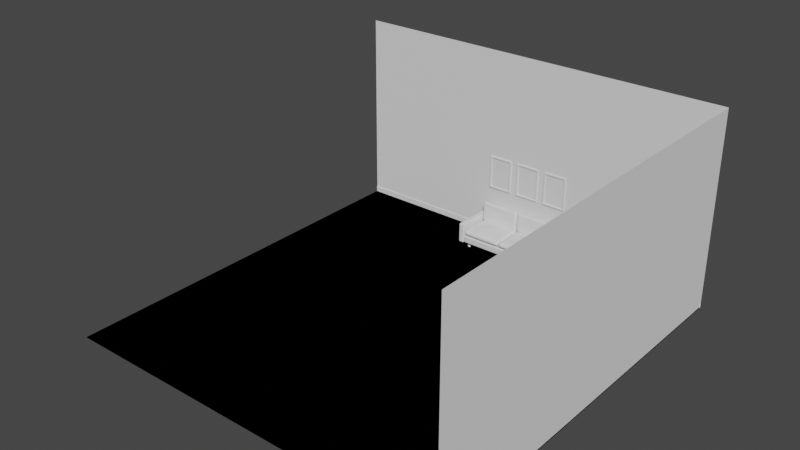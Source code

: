 # Source: Salon.blend  (saved by Blender 3.4.6; exported with 4.5.12 LTS)
import bpy
from mathutils import Matrix  # noqa: F401  (used for matrix-valued properties, if any)

bpy.ops.wm.read_factory_settings(use_empty=True)
scene = bpy.context.scene
scene.name = 'Scene'

# ---- collections
col_collection = bpy.data.collections.new('Collection'); scene.collection.children.link(col_collection)

# ---- world
world_world = bpy.data.worlds.new('World'); scene.world = world_world
world_world.use_nodes = True; world_world.node_tree.nodes.clear()
_N = world_world.node_tree.nodes; _L = world_world.node_tree.links
n0 = _N.new('ShaderNodeOutputWorld'); n0.name = 'World Output'; n0.location = (300, 300)
n1 = _N.new('ShaderNodeBackground'); n1.name = 'Background'; n1.location = (10, 300)
n1.inputs[0].default_value = (0.05088, 0.05088, 0.05088, 1.0)
_L.new(n1.outputs[0], n0.inputs[0])
n0.is_active_output = True
world_world.color = (0.05088, 0.05088, 0.05088)
world_world.use_sun_shadow = False
world_world.sun_shadow_jitter_overblur = 0.0

# ---- meshes
me_plane = bpy.data.meshes.new('Plane')
me_plane.from_pydata([(0.85, -0.4501, 0.0), (0.85, 0.4501, 0.0), (0.0, -0.4501, 0.0), (0.0, 0.4501, 0.0), (0.0, -0.4501, 0.15), (0.85, -0.4501, 0.15), (0.85, 0.4501, 0.15), (0.0, 0.4501, 0.15), (0.8516, -0.45, -0.002416), (0.8516, 0.45, -0.002416), (0.9716, -0.45, -0.002416), (0.9716, 0.45, -0.002416), (0.8516, -0.45, -0.002416), (0.8516, 0.45, -0.002416), (0.9716, -0.45, -0.002416), (0.9716, 0.45, -0.002416), (0.8516, -0.45, 0.3976), (0.8516, 0.45, 0.3976), (0.9716, -0.45, 0.3976), (0.9716, 0.45, 0.3976), (-0.02918, 0.4507, 0.1498), (0.8521, 0.4507, 0.1498), (-0.02918, 0.3307, 0.1498), (0.8521, 0.3307, 0.1498), (-0.02918, 0.4507, 0.1498), (0.8521, 0.4507, 0.1498), (-0.02918, 0.3307, 0.1498), (0.8521, 0.3307, 0.1498), (-0.02918, 0.4507, 0.5498), (0.8521, 0.4507, 0.5498), (-0.02918, 0.3964, 0.5498), (0.8521, 0.3964, 0.5498), (0.02613, -0.4232, 0.1601), (0.8057, -0.4232, 0.1601), (0.8057, 0.3035, 0.1601), (0.02613, 0.3035, 0.1601), (0.02613, -0.4232, 0.2801), (0.8057, -0.4232, 0.2801), (0.8057, 0.3035, 0.2801), (0.02613, 0.3035, 0.2801), (0.009822, 0.1869, 0.6841), (0.8318, 0.1869, 0.6841), (0.8318, 0.1869, 0.2751), (0.009822, 0.1869, 0.2751), (0.009822, 0.3069, 0.6841), (0.8318, 0.3069, 0.6841), (0.8318, 0.3069, 0.2751), (0.009822, 0.3069, 0.2751), (0.7558, -0.3427, 0.01977), (0.737, -0.347, 0.01977), (0.7254, -0.3582, 0.01977), (0.7254, -0.372, 0.01977), (0.737, -0.3832, 0.01977), (0.7558, -0.3875, 0.01977), (0.7747, -0.3832, 0.01977), (0.7863, -0.372, 0.01977), (0.7863, -0.3582, 0.01977), (0.7747, -0.347, 0.01977), (0.7558, -0.3427, 0.01977), (0.737, -0.347, 0.01977), (0.7254, -0.3582, 0.01977), (0.7254, -0.372, 0.01977), (0.737, -0.3832, 0.01977), (0.7558, -0.3875, 0.01977), (0.7747, -0.3832, 0.01977), (0.7863, -0.372, 0.01977), (0.7863, -0.3582, 0.01977), (0.7747, -0.347, 0.01977), (0.7558, -0.3427, 0.01977), (0.737, -0.347, 0.01977), (0.7254, -0.3582, 0.01977), (0.7254, -0.372, 0.01977), (0.737, -0.3832, 0.01977), (0.7558, -0.3875, 0.01977), (0.7747, -0.3832, 0.01977), (0.7863, -0.372, 0.01977), (0.7863, -0.3582, 0.01977), (0.7747, -0.347, 0.01977), (0.7558, -0.3427, -0.1002), (0.737, -0.347, -0.1002), (0.7254, -0.3582, -0.1002), (0.7254, -0.372, -0.1002), (0.737, -0.3832, -0.1002), (0.7558, -0.3875, -0.1002), (0.7747, -0.3832, -0.1002), (0.7863, -0.372, -0.1002), (0.7863, -0.3582, -0.1002), (0.7747, -0.347, -0.1002), (0.7863, -0.372, -0.08978), (0.7863, -0.3582, -0.08978), (0.737, -0.3832, -0.08978), (0.7558, -0.3875, -0.08978), (0.737, -0.347, -0.08978), (0.7254, -0.3582, -0.08978), (0.7747, -0.347, -0.08978), (0.7747, -0.3832, -0.08978), (0.7254, -0.372, -0.08978), (0.7558, -0.3427, -0.08978), (0.7863, -0.372, -0.08227), (0.737, -0.3832, -0.08227), (0.737, -0.347, -0.08227), (0.7863, -0.3582, -0.08227), (0.7558, -0.3875, -0.08227), (0.7254, -0.3582, -0.08227), (0.7747, -0.347, -0.08227), (0.7747, -0.3832, -0.08227), (0.7254, -0.372, -0.08227), (0.7558, -0.3427, -0.08227), (0.7863, -0.3582, -0.08227), (0.7863, -0.3582, -0.08978), (0.7558, -0.3875, -0.08227), (0.7558, -0.3875, -0.08978), (0.7254, -0.3582, -0.08227), (0.7254, -0.3582, -0.08978), (0.7747, -0.347, -0.08227), (0.7747, -0.347, -0.08978), (0.7747, -0.3832, -0.08227), (0.7747, -0.3832, -0.08978), (0.7254, -0.372, -0.08227), (0.7254, -0.372, -0.08978), (0.7558, -0.3427, -0.08227), (0.7558, -0.3427, -0.08978), (0.737, -0.347, -0.08978), (0.737, -0.3832, -0.08978), (0.7863, -0.372, -0.08978), (0.7863, -0.372, -0.08227), (0.737, -0.3832, -0.08227), (0.737, -0.347, -0.08227), (0.7863, -0.3582, -0.08227), (0.7863, -0.3582, -0.08978), (0.7558, -0.3875, -0.08227), (0.7558, -0.3875, -0.08978), (0.7254, -0.3582, -0.08227), (0.7254, -0.3582, -0.08978), (0.7747, -0.347, -0.08227), (0.7747, -0.347, -0.08978), (0.7747, -0.3832, -0.08227), (0.7747, -0.3832, -0.08978), (0.7254, -0.372, -0.08227), (0.7254, -0.372, -0.08978), (0.7558, -0.3427, -0.08227), (0.7558, -0.3427, -0.08978), (0.737, -0.347, -0.08978), (0.737, -0.3832, -0.08978), (0.7863, -0.372, -0.08978), (0.7863, -0.372, -0.08227), (0.737, -0.3832, -0.08227), (0.737, -0.347, -0.08227), (0.7863, -0.3582, -0.08227), (0.7863, -0.3582, -0.08978), (0.7558, -0.3875, -0.08227), (0.7558, -0.3875, -0.08978), (0.7254, -0.3582, -0.08227), (0.7254, -0.3582, -0.08978), (0.7747, -0.347, -0.08227), (0.7747, -0.347, -0.08978), (0.7747, -0.3832, -0.08227), (0.7747, -0.3832, -0.08978), (0.7254, -0.372, -0.08227), (0.7254, -0.372, -0.08978), (0.7558, -0.3427, -0.08227), (0.7558, -0.3427, -0.08978), (0.737, -0.347, -0.08978), (0.737, -0.3832, -0.08978), (0.7863, -0.372, -0.08978), (0.7863, -0.372, -0.08227), (0.737, -0.3832, -0.08227), (0.737, -0.347, -0.08227), (0.7863, -0.3582, -0.08227), (0.7863, -0.3582, -0.08978), (0.7558, -0.3875, -0.08227), (0.7558, -0.3875, -0.08978), (0.7254, -0.3582, -0.08227), (0.7254, -0.3582, -0.08978), (0.7747, -0.347, -0.08227), (0.7747, -0.347, -0.08978), (0.7747, -0.3832, -0.08227), (0.7747, -0.3832, -0.08978), (0.7254, -0.372, -0.08227), (0.7254, -0.372, -0.08978), (0.7558, -0.3427, -0.08227), (0.7558, -0.3427, -0.08978), (0.737, -0.347, -0.08978), (0.737, -0.3832, -0.08978), (0.7863, -0.372, -0.08978), (0.7863, -0.372, -0.08227), (0.737, -0.3832, -0.08227), (0.737, -0.347, -0.08227), (0.7899, -0.3574, -0.08182), (0.7899, -0.3574, -0.09023), (0.7558, -0.3902, -0.08182), (0.7558, -0.3902, -0.09023), (0.7218, -0.3574, -0.08182), (0.7218, -0.3574, -0.09023), (0.7769, -0.3448, -0.08182), (0.7769, -0.3448, -0.09023), (0.7769, -0.3854, -0.08182), (0.7769, -0.3854, -0.09023), (0.7218, -0.3729, -0.08182), (0.7218, -0.3729, -0.09023), (0.7558, -0.34, -0.08182), (0.7558, -0.34, -0.09023), (0.7348, -0.3448, -0.09023), (0.7348, -0.3854, -0.09023), (0.7899, -0.3729, -0.09023), (0.7899, -0.3729, -0.08182), (0.7348, -0.3854, -0.08182), (0.7348, -0.3448, -0.08182), (0.7863, -0.372, -0.03716), (0.737, -0.3832, -0.03716), (0.737, -0.347, -0.03716), (0.7863, -0.3582, -0.03716), (0.7558, -0.3875, -0.03716), (0.7254, -0.3582, -0.03716), (0.7747, -0.347, -0.03716), (0.7747, -0.3832, -0.03716), (0.7254, -0.372, -0.03716), (0.7558, -0.3427, -0.03716), (0.737, -0.347, -0.03716), (0.7558, -0.3427, -0.03716), (0.737, -0.3832, -0.03716), (0.7254, -0.372, -0.03716), (0.7863, -0.372, -0.03716), (0.7747, -0.3832, -0.03716), (0.7747, -0.347, -0.03716), (0.7254, -0.3582, -0.03716), (0.7558, -0.3875, -0.03716), (0.7863, -0.3582, -0.03716), (0.7863, -0.372, -0.03156), (0.737, -0.3832, -0.03156), (0.737, -0.347, -0.03156), (0.7863, -0.3582, -0.03156), (0.7558, -0.3875, -0.03156), (0.7254, -0.3582, -0.03156), (0.7747, -0.347, -0.03156), (0.7747, -0.3832, -0.03156), (0.7254, -0.372, -0.03156), (0.7558, -0.3427, -0.03156), (0.7863, -0.3582, -0.03156), (0.7863, -0.3582, -0.03716), (0.7558, -0.3875, -0.03156), (0.7558, -0.3875, -0.03716), (0.7254, -0.3582, -0.03156), (0.7254, -0.3582, -0.03716), (0.7747, -0.347, -0.03156), (0.7747, -0.347, -0.03716), (0.7747, -0.3832, -0.03156), (0.7747, -0.3832, -0.03716), (0.7254, -0.372, -0.03156), (0.7254, -0.372, -0.03716), (0.7558, -0.3427, -0.03156), (0.7558, -0.3427, -0.03716), (0.737, -0.347, -0.03716), (0.737, -0.3832, -0.03716), (0.7863, -0.372, -0.03716), (0.7863, -0.372, -0.03156), (0.737, -0.3832, -0.03156), (0.737, -0.347, -0.03156), (0.7904, -0.3572, -0.03119), (0.7904, -0.3572, -0.03754), (0.7558, -0.3905, -0.03119), (0.7558, -0.3905, -0.03754), (0.7213, -0.3572, -0.03119), (0.7213, -0.3572, -0.03754), (0.7772, -0.3445, -0.03119), (0.7772, -0.3445, -0.03754), (0.7772, -0.3857, -0.03119), (0.7772, -0.3857, -0.03754), (0.7213, -0.373, -0.03119), (0.7213, -0.373, -0.03754), (0.7558, -0.3397, -0.03119), (0.7558, -0.3397, -0.03754), (0.7345, -0.3445, -0.03754), (0.7345, -0.3857, -0.03754), (0.7904, -0.373, -0.03754), (0.7904, -0.373, -0.03119), (0.7345, -0.3857, -0.03119), (0.7345, -0.3445, -0.03119), (0.7558, 0.3447, 0.01977), (0.737, 0.3404, 0.01977), (0.7254, 0.3292, 0.01977), (0.7254, 0.3153, 0.01977), (0.737, 0.3041, 0.01977), (0.7558, 0.2999, 0.01977), (0.7747, 0.3041, 0.01977), (0.7863, 0.3153, 0.01977), (0.7863, 0.3292, 0.01977), (0.7747, 0.3404, 0.01977), (0.7558, 0.3447, 0.01977), (0.737, 0.3404, 0.01977), (0.7254, 0.3292, 0.01977), (0.7254, 0.3153, 0.01977), (0.737, 0.3041, 0.01977), (0.7558, 0.2999, 0.01977), (0.7747, 0.3041, 0.01977), (0.7863, 0.3153, 0.01977), (0.7863, 0.3292, 0.01977), (0.7747, 0.3404, 0.01977), (0.7558, 0.3447, 0.01977), (0.737, 0.3404, 0.01977), (0.7254, 0.3292, 0.01977), (0.7254, 0.3153, 0.01977), (0.737, 0.3041, 0.01977), (0.7558, 0.2999, 0.01977), (0.7747, 0.3041, 0.01977), (0.7863, 0.3153, 0.01977), (0.7863, 0.3292, 0.01977), (0.7747, 0.3404, 0.01977), (0.7558, 0.3447, -0.1002), (0.737, 0.3404, -0.1002), (0.7254, 0.3292, -0.1002), (0.7254, 0.3153, -0.1002), (0.737, 0.3041, -0.1002), (0.7558, 0.2999, -0.1002), (0.7747, 0.3041, -0.1002), (0.7863, 0.3153, -0.1002), (0.7863, 0.3292, -0.1002), (0.7747, 0.3404, -0.1002), (0.7863, 0.3153, -0.08978), (0.7863, 0.3292, -0.08978), (0.737, 0.3041, -0.08978), (0.7558, 0.2999, -0.08978), (0.737, 0.3404, -0.08978), (0.7254, 0.3292, -0.08978), (0.7747, 0.3404, -0.08978), (0.7747, 0.3041, -0.08978), (0.7254, 0.3153, -0.08978), (0.7558, 0.3447, -0.08978), (0.7863, 0.3153, -0.08227), (0.737, 0.3041, -0.08227), (0.737, 0.3404, -0.08227), (0.7863, 0.3292, -0.08227), (0.7558, 0.2999, -0.08227), (0.7254, 0.3292, -0.08227), (0.7747, 0.3404, -0.08227), (0.7747, 0.3041, -0.08227), (0.7254, 0.3153, -0.08227), (0.7558, 0.3447, -0.08227), (0.7863, 0.3292, -0.08227), (0.7863, 0.3292, -0.08978), (0.7558, 0.2999, -0.08227), (0.7558, 0.2999, -0.08978), (0.7254, 0.3292, -0.08227), (0.7254, 0.3292, -0.08978), (0.7747, 0.3404, -0.08227), (0.7747, 0.3404, -0.08978), (0.7747, 0.3041, -0.08227), (0.7747, 0.3041, -0.08978), (0.7254, 0.3153, -0.08227), (0.7254, 0.3153, -0.08978), (0.7558, 0.3447, -0.08227), (0.7558, 0.3447, -0.08978), (0.737, 0.3404, -0.08978), (0.737, 0.3041, -0.08978), (0.7863, 0.3153, -0.08978), (0.7863, 0.3153, -0.08227), (0.737, 0.3041, -0.08227), (0.737, 0.3404, -0.08227), (0.7863, 0.3292, -0.08227), (0.7863, 0.3292, -0.08978), (0.7558, 0.2999, -0.08227), (0.7558, 0.2999, -0.08978), (0.7254, 0.3292, -0.08227), (0.7254, 0.3292, -0.08978), (0.7747, 0.3404, -0.08227), (0.7747, 0.3404, -0.08978), (0.7747, 0.3041, -0.08227), (0.7747, 0.3041, -0.08978), (0.7254, 0.3153, -0.08227), (0.7254, 0.3153, -0.08978), (0.7558, 0.3447, -0.08227), (0.7558, 0.3447, -0.08978), (0.737, 0.3404, -0.08978), (0.737, 0.3041, -0.08978), (0.7863, 0.3153, -0.08978), (0.7863, 0.3153, -0.08227), (0.737, 0.3041, -0.08227), (0.737, 0.3404, -0.08227), (0.7863, 0.3292, -0.08227), (0.7863, 0.3292, -0.08978), (0.7558, 0.2999, -0.08227), (0.7558, 0.2999, -0.08978), (0.7254, 0.3292, -0.08227), (0.7254, 0.3292, -0.08978), (0.7747, 0.3404, -0.08227), (0.7747, 0.3404, -0.08978), (0.7747, 0.3041, -0.08227), (0.7747, 0.3041, -0.08978), (0.7254, 0.3153, -0.08227), (0.7254, 0.3153, -0.08978), (0.7558, 0.3447, -0.08227), (0.7558, 0.3447, -0.08978), (0.737, 0.3404, -0.08978), (0.737, 0.3041, -0.08978), (0.7863, 0.3153, -0.08978), (0.7863, 0.3153, -0.08227), (0.737, 0.3041, -0.08227), (0.737, 0.3404, -0.08227), (0.7863, 0.3292, -0.08227), (0.7863, 0.3292, -0.08978), (0.7558, 0.2999, -0.08227), (0.7558, 0.2999, -0.08978), (0.7254, 0.3292, -0.08227), (0.7254, 0.3292, -0.08978), (0.7747, 0.3404, -0.08227), (0.7747, 0.3404, -0.08978), (0.7747, 0.3041, -0.08227), (0.7747, 0.3041, -0.08978), (0.7254, 0.3153, -0.08227), (0.7254, 0.3153, -0.08978), (0.7558, 0.3447, -0.08227), (0.7558, 0.3447, -0.08978), (0.737, 0.3404, -0.08978), (0.737, 0.3041, -0.08978), (0.7863, 0.3153, -0.08978), (0.7863, 0.3153, -0.08227), (0.737, 0.3041, -0.08227), (0.737, 0.3404, -0.08227), (0.7899, 0.33, -0.08182), (0.7899, 0.33, -0.09023), (0.7558, 0.2972, -0.08182), (0.7558, 0.2972, -0.09023), (0.7218, 0.33, -0.08182), (0.7218, 0.33, -0.09023), (0.7769, 0.3426, -0.08182), (0.7769, 0.3426, -0.09023), (0.7769, 0.302, -0.08182), (0.7769, 0.302, -0.09023), (0.7218, 0.3145, -0.08182), (0.7218, 0.3145, -0.09023), (0.7558, 0.3473, -0.08182), (0.7558, 0.3473, -0.09023), (0.7348, 0.3426, -0.09023), (0.7348, 0.302, -0.09023), (0.7899, 0.3145, -0.09023), (0.7899, 0.3145, -0.08182), (0.7348, 0.302, -0.08182), (0.7348, 0.3426, -0.08182), (0.7863, 0.3153, -0.03716), (0.737, 0.3041, -0.03716), (0.737, 0.3404, -0.03716), (0.7863, 0.3292, -0.03716), (0.7558, 0.2999, -0.03716), (0.7254, 0.3292, -0.03716), (0.7747, 0.3404, -0.03716), (0.7747, 0.3041, -0.03716), (0.7254, 0.3153, -0.03716), (0.7558, 0.3447, -0.03716), (0.737, 0.3404, -0.03716), (0.7558, 0.3447, -0.03716), (0.737, 0.3041, -0.03716), (0.7254, 0.3153, -0.03716), (0.7863, 0.3153, -0.03716), (0.7747, 0.3041, -0.03716), (0.7747, 0.3404, -0.03716), (0.7254, 0.3292, -0.03716), (0.7558, 0.2999, -0.03716), (0.7863, 0.3292, -0.03716), (0.7863, 0.3153, -0.03156), (0.737, 0.3041, -0.03156), (0.737, 0.3404, -0.03156), (0.7863, 0.3292, -0.03156), (0.7558, 0.2999, -0.03156), (0.7254, 0.3292, -0.03156), (0.7747, 0.3404, -0.03156), (0.7747, 0.3041, -0.03156), (0.7254, 0.3153, -0.03156), (0.7558, 0.3447, -0.03156), (0.7863, 0.3292, -0.03156), (0.7863, 0.3292, -0.03716), (0.7558, 0.2999, -0.03156), (0.7558, 0.2999, -0.03716), (0.7254, 0.3292, -0.03156), (0.7254, 0.3292, -0.03716), (0.7747, 0.3404, -0.03156), (0.7747, 0.3404, -0.03716), (0.7747, 0.3041, -0.03156), (0.7747, 0.3041, -0.03716), (0.7254, 0.3153, -0.03156), (0.7254, 0.3153, -0.03716), (0.7558, 0.3447, -0.03156), (0.7558, 0.3447, -0.03716), (0.737, 0.3404, -0.03716), (0.737, 0.3041, -0.03716), (0.7863, 0.3153, -0.03716), (0.7863, 0.3153, -0.03156), (0.737, 0.3041, -0.03156), (0.737, 0.3404, -0.03156), (0.7904, 0.3301, -0.03119), (0.7904, 0.3301, -0.03754), (0.7558, 0.2968, -0.03119), (0.7558, 0.2968, -0.03754), (0.7213, 0.3301, -0.03119), (0.7213, 0.3301, -0.03754), (0.7772, 0.3428, -0.03119), (0.7772, 0.3428, -0.03754), (0.7772, 0.3017, -0.03119), (0.7772, 0.3017, -0.03754), (0.7213, 0.3144, -0.03119), (0.7213, 0.3144, -0.03754), (0.7558, 0.3477, -0.03119), (0.7558, 0.3477, -0.03754), (0.7345, 0.3428, -0.03754), (0.7345, 0.3017, -0.03754), (0.7904, 0.3144, -0.03754), (0.7904, 0.3144, -0.03119), (0.7345, 0.3017, -0.03119), (0.7345, 0.3428, -0.03119), (0.782, -0.4501, 0.0), (0.782, 0.4501, 0.0), (0.782, -0.4501, 0.15), (0.782, 0.4501, 0.15), (0.85, 0.3944, 0.0), (0.0, 0.3944, 0.0), (0.85, 0.3944, 0.15), (0.0, 0.3944, 0.15), (0.782, 0.3944, 0.15), (0.782, 0.3944, 0.0), (0.782, -0.3846, 0.0), (0.85, -0.3846, 0.0), (0.0, -0.3846, 0.0), (0.85, -0.3846, 0.15), (0.0, -0.3846, 0.15), (0.782, -0.3846, 0.15), (0.85, 0.4501, 0.1235), (0.85, -0.4501, 0.1235), (0.0, 0.4501, 0.1235), (0.0, -0.4501, 0.1235), (0.782, -0.4501, 0.1235), (0.782, 0.4501, 0.1235), (0.85, 0.3944, 0.1235), (0.85, -0.3846, 0.1235), (0.85, -0.4501, 0.04063), (0.0, -0.4501, 0.04063), (0.85, 0.4501, 0.04063), (0.0, 0.4501, 0.04063), (0.782, -0.4501, 0.04063), (0.782, 0.4501, 0.04063), (0.85, 0.3944, 0.04063), (0.85, -0.3846, 0.04063), (0.8516, -0.45, 0.3686), (0.9716, -0.45, 0.3686), (0.9716, 0.45, 0.3686), (0.8516, 0.45, 0.3686), (0.9716, -0.45, 0.02339), (0.9716, 0.45, 0.02339), (0.8516, 0.45, 0.02339), (0.8516, -0.45, 0.02339), (0.8516, -0.3899, -0.002416), (0.9716, -0.3899, -0.002416), (0.8516, -0.3899, -0.002416), (0.9716, -0.3899, -0.002416), (0.8516, -0.3899, 0.3976), (0.9716, -0.3899, 0.3976), (0.8516, -0.3899, 0.3686), (0.9716, -0.3899, 0.3686), (0.9716, -0.3899, 0.02339), (0.8516, -0.3899, 0.02339), (0.8516, 0.3644, -0.002416), (0.9716, 0.3644, -0.002416), (0.8516, 0.3644, -0.002416), (0.9716, 0.3644, -0.002416), (0.8516, 0.3644, 0.3976), (0.9716, 0.3644, 0.3976), (0.9716, 0.3644, 0.3686), (0.9716, 0.3644, 0.02339), (0.8516, 0.3644, 0.3686), (0.8516, 0.3644, 0.02339), (0.8916, 0.45, -0.002416), (0.9316, 0.45, -0.002416), (0.9316, -0.45, -0.002416), (0.8916, -0.45, -0.002416), (0.8916, 0.45, -0.002416), (0.9316, 0.45, -0.002416), (0.9316, -0.45, -0.002416), (0.8916, -0.45, -0.002416), (0.8916, 0.45, 0.3976), (0.9316, 0.45, 0.3976), (0.9316, -0.45, 0.3976), (0.8916, -0.45, 0.3976), (0.9316, 0.45, 0.3686), (0.8916, 0.45, 0.3686), (0.8916, -0.45, 0.3686), (0.9316, -0.45, 0.3686), (0.8916, -0.45, 0.02339), (0.9316, -0.45, 0.02339), (0.9316, 0.45, 0.02339), (0.8916, 0.45, 0.02339), (0.8916, -0.3899, 0.3976), (0.9316, -0.3899, 0.3976), (0.9316, -0.3899, -0.002416), (0.8916, -0.3899, -0.002416), (0.8916, 0.3644, 0.3976), (0.9316, 0.3644, 0.3976), (0.9316, 0.3644, -0.002416), (0.8916, 0.3644, -0.002416), (0.07088, 0.1856, 0.6841), (0.7707, 0.1828, 0.6841), (0.7707, 0.1828, 0.2751), (0.07088, 0.1856, 0.2751), (0.07088, 0.3082, 0.6841), (0.7707, 0.311, 0.6841), (0.7707, 0.311, 0.2751), (0.07088, 0.3082, 0.2751), (0.8318, 0.1869, 0.6062), (0.8194, 0.1847, 0.3537), (0.02361, 0.1829, 0.6033), (0.0174, 0.1896, 0.3726), (0.8318, 0.3069, 0.6062), (0.8318, 0.3069, 0.3529), (0.009822, 0.3069, 0.6062), (0.009822, 0.3069, 0.3529), (0.07088, 0.3082, 0.6062), (0.07088, 0.3082, 0.3529), (0.7707, 0.311, 0.6062), (0.7707, 0.311, 0.3529), (0.08652, 0.1861, 0.3712), (0.07088, 0.1856, 0.6062), (0.7707, 0.1828, 0.3529), (0.7618, 0.1864, 0.6171), (0.009822, 0.2446, 0.7001), (0.009822, 0.2446, 0.259), (0.8318, 0.2446, 0.259), (0.8318, 0.2446, 0.7001), (0.07088, 0.2445, 0.7001), (0.7707, 0.2445, 0.7001), (0.7707, 0.2445, 0.259), (0.07088, 0.2445, 0.259), (0.8318, 0.2446, 0.6162), (0.8318, 0.2446, 0.343), (0.009822, 0.2446, 0.343), (0.009822, 0.2446, 0.6162), (0.09143, -0.4232, 0.1601), (0.7404, -0.4232, 0.1601), (0.7404, 0.3035, 0.1601), (0.09143, 0.3035, 0.1601), (0.09143, -0.4232, 0.2801), (0.7229, -0.4261, 0.2713), (0.7404, 0.3035, 0.2801), (0.09143, 0.3035, 0.2801), (0.8057, -0.3089, 0.1533), (0.8057, 0.1891, 0.1601), (0.02613, -0.3089, 0.1533), (0.02613, 0.1891, 0.1601), (0.8057, -0.3089, 0.2868), (0.8057, 0.1891, 0.2801), (0.02613, -0.3089, 0.2868), (0.02613, 0.1891, 0.2801), (0.09143, -0.3089, 0.2868), (0.09143, 0.1891, 0.2801), (0.7285, -0.3107, 0.2779), (0.7404, 0.1891, 0.2801), (0.09143, 0.1891, 0.1601), (0.09143, -0.3089, 0.1533), (0.7404, 0.1891, 0.1601), (0.7404, -0.3089, 0.1533), (-0.001068, -0.4748, 0.2201), (-0.001068, 0.355, 0.2201), (0.8329, 0.355, 0.2201), (0.8329, -0.4748, 0.2201), (0.06879, -0.4748, 0.2201), (0.763, -0.4748, 0.2201), (0.763, 0.355, 0.2201), (0.06879, 0.355, 0.2201), (0.8329, -0.3442, 0.2201), (0.8329, 0.2245, 0.2201), (-0.001068, 0.2245, 0.2201), (-0.001068, -0.3442, 0.2201), (0.7898, 0.4507, 0.1498), (0.7898, 0.3307, 0.1498), (0.7898, 0.4507, 0.1498), (0.7898, 0.3307, 0.1498), (0.7898, 0.4507, 0.5498), (0.7898, 0.3964, 0.5498), (-0.02918, 0.4507, 0.4924), (-0.02918, 0.3869, 0.4924), (0.8521, 0.3869, 0.4924), (0.8521, 0.4507, 0.4924), (0.7898, 0.4507, 0.4924), (0.7898, 0.3869, 0.4924), (0.8521, 0.3907, 0.1498), (-0.02918, 0.3907, 0.1498), (0.8521, 0.3907, 0.1498), (-0.02918, 0.3907, 0.1498), (0.8521, 0.4235, 0.5498), (-0.02918, 0.4235, 0.5498), (0.7898, 0.4235, 0.5498), (0.7898, 0.3907, 0.1498), (0.8521, 0.4188, 0.4924), (-0.02918, 0.4188, 0.4924), (0.4159, -0.4232, 0.1396), (0.4159, 0.3035, 0.1396), (0.4159, -0.4232, 0.3006), (0.4159, 0.3035, 0.3006), (0.4159, -0.3089, 0.1305), (0.4159, 0.1891, 0.1396), (0.4159, -0.3089, 0.3097), (0.4159, 0.1891, 0.3006), (0.4159, 0.355, 0.2201), (0.4159, -0.4748, 0.2201), (0.8057, -0.05799, 0.1469), (0.02613, -0.05799, 0.1469), (0.8057, -0.05799, 0.2933), (0.0284, -0.06125, 0.2847), (0.09905, -0.05985, 0.2903), (0.7404, -0.05799, 0.2933), (0.09143, -0.05799, 0.1469), (0.7404, -0.05799, 0.1469), (-0.001068, -0.05772, 0.2201), (0.8329, -0.05772, 0.2201), (0.4159, -0.05799, 0.3183), (0.4159, -0.05799, 0.1218), (0.2537, 0.3035, 0.1498), (0.2537, 0.3035, 0.2903), (0.2537, -0.3089, 0.2982), (0.2537, 0.1891, 0.2903), (0.2423, -0.4748, 0.2201), (0.2537, -0.4232, 0.1498), (0.2537, -0.4232, 0.2903), (0.2537, -0.3089, 0.1419), (0.2537, 0.1891, 0.1498), (0.2423, 0.355, 0.2201), (0.2537, -0.05799, 0.1344), (0.2537, -0.05799, 0.2908), (0.5954, -0.4232, 0.1509), (0.5954, -0.4232, 0.2893), (0.5954, -0.3089, 0.1431), (0.5954, 0.1891, 0.1509), (0.608, 0.355, 0.2201), (0.5954, 0.3035, 0.1509), (0.5954, 0.3035, 0.2893), (0.5954, -0.3089, 0.297), (0.5954, 0.1891, 0.2893), (0.608, -0.4748, 0.2201), (0.5954, -0.05799, 0.2799), (0.5954, -0.05799, 0.1357), (0.09143, -0.1834, 0.1501), (0.7404, -0.1834, 0.1501), (0.8329, -0.201, 0.2201), (0.4159, -0.1834, 0.1262), (0.8057, -0.1834, 0.1501), (0.02613, -0.1834, 0.1501), (0.8057, -0.1834, 0.2901), (0.02832, -0.1863, 0.2833), (0.09143, -0.1834, 0.2785), (0.7404, -0.1834, 0.2901), (-0.001068, -0.201, 0.2201), (0.4151, -0.1885, 0.3012), (0.2537, -0.1834, 0.302), (0.2537, -0.1834, 0.1381), (0.5954, -0.1834, 0.1394), (0.5954, -0.1834, 0.3194), (0.3039, 0.1729, 0.6841), (0.5372, 0.1729, 0.6841), (0.5372, 0.1729, 0.2751), (0.3039, 0.1729, 0.2751), (0.3039, 0.3208, 0.6841), (0.5372, 0.3208, 0.6841), (0.5372, 0.3208, 0.2751), (0.3039, 0.3208, 0.2751), (0.3011, 0.1775, 0.614), (0.5283, 0.1788, 0.6136), (0.3039, 0.1729, 0.3529), (0.5372, 0.1729, 0.3529), (0.5372, 0.3208, 0.6062), (0.3039, 0.3208, 0.6062), (0.5372, 0.3208, 0.3529), (0.3039, 0.3208, 0.3529), (0.3039, 0.244, 0.259), (0.5372, 0.244, 0.259), (0.5372, 0.244, 0.7001), (0.3039, 0.244, 0.7001), (0.8298, 0.1773, 0.5237), (0.8368, 0.1779, 0.4385), (0.004744, 0.1779, 0.5206), (0.004744, 0.1779, 0.4385), (0.8368, 0.316, 0.5206), (0.8368, 0.316, 0.4385), (0.004744, 0.316, 0.5206), (0.004744, 0.316, 0.4385), (0.06655, 0.3174, 0.5206), (0.06655, 0.3174, 0.4385), (0.775, 0.3208, 0.5206), (0.775, 0.3208, 0.4385), (0.06655, 0.1764, 0.4385), (0.08595, 0.1698, 0.5301), (0.775, 0.1732, 0.4385), (0.775, 0.1732, 0.5206), (0.004744, 0.2443, 0.5239), (0.004744, 0.2443, 0.4353), (0.8368, 0.2443, 0.4353), (0.8368, 0.2443, 0.5239), (0.3025, 0.332, 0.5206), (0.3025, 0.332, 0.4385), (0.5386, 0.332, 0.5206), (0.5386, 0.332, 0.4385), (0.2886, 0.1816, 0.4523), (0.2842, 0.1778, 0.5392), (0.5616, 0.1663, 0.4517), (0.5318, 0.1572, 0.5091), (0.02841, 0.4507, 0.1498), (0.02841, 0.3307, 0.1498), (0.02841, 0.4507, 0.1498), (0.02841, 0.3307, 0.1498), (0.02841, 0.4507, 0.5498), (0.02841, 0.3964, 0.5498), (0.02841, 0.4507, 0.4924), (0.02841, 0.3869, 0.4924), (0.02841, 0.3907, 0.1498), (0.02841, 0.4235, 0.5498)], [], [(517, 509, 1, 512), (516, 514, 6, 511), (530, 524, 6, 514), (529, 526, 7, 511), (528, 525, 5, 510), (594, 559, 11, 569), (582, 540, 16, 579), (569, 11, 15, 573), (558, 9, 13, 560), (571, 8, 12, 575), (549, 10, 14, 551), (593, 577, 19, 563), (555, 541, 18, 553), (580, 542, 19, 577), (566, 543, 17, 562), (687, 669, 23, 680), (689, 674, 28, 685), (680, 23, 27, 682), (668, 21, 25, 670), (681, 20, 24, 683), (801, 22, 26, 803), (686, 684, 31, 673), (807, 675, 30, 805), (688, 676, 31, 684), (678, 677, 29, 672), (654, 634, 34, 641), (651, 645, 38, 638), (667, 656, 36, 646), (665, 658, 38, 645), (663, 657, 39, 639), (661, 659, 37, 637), (618, 598, 42, 605), (615, 609, 46, 602), (631, 620, 44, 610), (629, 622, 46, 609), (627, 621, 47, 603), (625, 623, 45, 601), (57, 48, 58, 67), (54, 55, 65, 64), (51, 52, 62, 61), (48, 49, 59, 58), (55, 56, 66, 65), (52, 53, 63, 62), (49, 50, 60, 59), (56, 57, 67, 66), (53, 54, 64, 63), (50, 51, 61, 60), (58, 59, 69, 68), (65, 66, 76, 75), (62, 63, 73, 72), (59, 60, 70, 69), (66, 67, 77, 76), (63, 64, 74, 73), (60, 61, 71, 70), (67, 58, 68, 77), (64, 65, 75, 74), (61, 62, 72, 71), (88, 89, 86, 85), (90, 91, 83, 82), (92, 93, 80, 79), (89, 94, 87, 86), (91, 95, 84, 83), (93, 96, 81, 80), (94, 97, 78, 87), (95, 88, 85, 84), (96, 90, 82, 81), (97, 92, 79, 78), (93, 92, 122, 113), (107, 100, 127, 120), (99, 102, 110, 126), (94, 89, 109, 115), (106, 99, 126, 118), (98, 101, 108, 125), (95, 91, 111, 117), (105, 98, 125, 116), (96, 93, 113, 119), (104, 107, 120, 114), (222, 227, 101, 98), (220, 226, 102, 99), (218, 225, 103, 100), (227, 224, 104, 101), (226, 223, 105, 102), (225, 221, 106, 103), (224, 219, 107, 104), (223, 222, 98, 105), (221, 220, 99, 106), (219, 218, 100, 107), (120, 127, 147, 140), (113, 122, 142, 133), (126, 110, 130, 146), (118, 126, 146, 138), (115, 109, 129, 135), (125, 108, 128, 145), (116, 125, 145, 136), (117, 111, 131, 137), (114, 120, 140, 134), (119, 113, 133, 139), (100, 103, 112, 127), (92, 97, 121, 122), (91, 90, 123, 111), (101, 104, 114, 108), (90, 96, 119, 123), (89, 88, 124, 109), (102, 105, 116, 110), (88, 95, 117, 124), (103, 106, 118, 112), (97, 94, 115, 121), (134, 140, 160, 154), (139, 133, 153, 159), (132, 138, 158, 152), (141, 135, 155, 161), (130, 136, 156, 150), (144, 137, 157, 164), (129, 144, 164, 149), (128, 134, 154, 148), (143, 139, 159, 163), (131, 143, 163, 151), (122, 121, 141, 142), (127, 112, 132, 147), (111, 123, 143, 131), (123, 119, 139, 143), (108, 114, 134, 128), (109, 124, 144, 129), (124, 117, 137, 144), (110, 116, 136, 130), (121, 115, 135, 141), (112, 118, 138, 132), (167, 152, 172, 187), (162, 161, 181, 182), (160, 167, 187, 180), (153, 162, 182, 173), (166, 150, 170, 186), (158, 166, 186, 178), (155, 149, 169, 175), (165, 148, 168, 185), (156, 165, 185, 176), (157, 151, 171, 177), (137, 131, 151, 157), (136, 145, 165, 156), (145, 128, 148, 165), (135, 129, 149, 155), (138, 146, 166, 158), (146, 130, 150, 166), (133, 142, 162, 153), (140, 147, 167, 160), (142, 141, 161, 162), (147, 132, 152, 167), (175, 169, 189, 195), (185, 168, 188, 205), (176, 185, 205, 196), (177, 171, 191, 197), (174, 180, 200, 194), (179, 173, 193, 199), (172, 178, 198, 192), (181, 175, 195, 201), (170, 176, 196, 190), (184, 177, 197, 204), (151, 163, 183, 171), (163, 159, 179, 183), (148, 154, 174, 168), (149, 164, 184, 169), (164, 157, 177, 184), (150, 156, 176, 170), (161, 155, 175, 181), (152, 158, 178, 172), (159, 153, 173, 179), (154, 160, 180, 174), (200, 207, 202, 201), (198, 206, 203, 199), (196, 205, 204, 197), (194, 200, 201, 195), (192, 198, 199, 193), (190, 196, 197, 191), (188, 194, 195, 189), (207, 192, 193, 202), (206, 190, 191, 203), (205, 188, 189, 204), (178, 186, 206, 198), (186, 170, 190, 206), (173, 182, 202, 193), (180, 187, 207, 200), (182, 181, 201, 202), (187, 172, 192, 207), (171, 183, 203, 191), (183, 179, 199, 203), (168, 174, 194, 188), (169, 184, 204, 189), (229, 232, 240, 256), (211, 208, 254, 239), (236, 229, 256, 248), (228, 231, 238, 255), (216, 213, 243, 249), (235, 228, 255, 246), (209, 216, 249, 253), (234, 237, 250, 244), (212, 209, 253, 241), (233, 236, 248, 242), (75, 76, 231, 228), (72, 73, 232, 229), (69, 70, 233, 230), (76, 77, 234, 231), (73, 74, 235, 232), (70, 71, 236, 233), (77, 68, 237, 234), (74, 75, 228, 235), (71, 72, 229, 236), (68, 69, 230, 237), (256, 240, 260, 276), (248, 256, 276, 268), (239, 254, 274, 259), (255, 238, 258, 275), (246, 255, 275, 266), (249, 243, 263, 269), (244, 250, 270, 264), (253, 249, 269, 273), (242, 248, 268, 262), (241, 253, 273, 261), (237, 230, 257, 250), (208, 215, 247, 254), (230, 233, 242, 257), (213, 210, 252, 243), (215, 212, 241, 247), (231, 234, 244, 238), (210, 217, 251, 252), (214, 211, 239, 245), (232, 235, 246, 240), (217, 214, 245, 251), (270, 277, 272, 271), (268, 276, 273, 269), (266, 275, 274, 267), (264, 270, 271, 265), (262, 268, 269, 263), (260, 266, 267, 261), (258, 264, 265, 259), (277, 262, 263, 272), (276, 260, 261, 273), (275, 258, 259, 274), (254, 247, 267, 274), (250, 257, 277, 270), (243, 252, 272, 263), (257, 242, 262, 277), (247, 241, 261, 267), (252, 251, 271, 272), (238, 244, 264, 258), (245, 239, 259, 265), (251, 245, 265, 271), (240, 246, 266, 260), (287, 278, 288, 297), (284, 285, 295, 294), (281, 282, 292, 291), (278, 279, 289, 288), (285, 286, 296, 295), (282, 283, 293, 292), (279, 280, 290, 289), (286, 287, 297, 296), (283, 284, 294, 293), (280, 281, 291, 290), (288, 289, 299, 298), (295, 296, 306, 305), (292, 293, 303, 302), (289, 290, 300, 299), (296, 297, 307, 306), (293, 294, 304, 303), (290, 291, 301, 300), (297, 288, 298, 307), (294, 295, 305, 304), (291, 292, 302, 301), (318, 319, 316, 315), (320, 321, 313, 312), (322, 323, 310, 309), (319, 324, 317, 316), (321, 325, 314, 313), (323, 326, 311, 310), (324, 327, 308, 317), (325, 318, 315, 314), (326, 320, 312, 311), (327, 322, 309, 308), (323, 322, 352, 343), (337, 330, 357, 350), (329, 332, 340, 356), (324, 319, 339, 345), (336, 329, 356, 348), (328, 331, 338, 355), (325, 321, 341, 347), (335, 328, 355, 346), (326, 323, 343, 349), (334, 337, 350, 344), (452, 457, 331, 328), (450, 456, 332, 329), (448, 455, 333, 330), (457, 454, 334, 331), (456, 453, 335, 332), (455, 451, 336, 333), (454, 449, 337, 334), (453, 452, 328, 335), (451, 450, 329, 336), (449, 448, 330, 337), (350, 357, 377, 370), (343, 352, 372, 363), (356, 340, 360, 376), (348, 356, 376, 368), (345, 339, 359, 365), (355, 338, 358, 375), (346, 355, 375, 366), (347, 341, 361, 367), (344, 350, 370, 364), (349, 343, 363, 369), (330, 333, 342, 357), (322, 327, 351, 352), (321, 320, 353, 341), (331, 334, 344, 338), (320, 326, 349, 353), (319, 318, 354, 339), (332, 335, 346, 340), (318, 325, 347, 354), (333, 336, 348, 342), (327, 324, 345, 351), (364, 370, 390, 384), (369, 363, 383, 389), (362, 368, 388, 382), (371, 365, 385, 391), (360, 366, 386, 380), (374, 367, 387, 394), (359, 374, 394, 379), (358, 364, 384, 378), (373, 369, 389, 393), (361, 373, 393, 381), (352, 351, 371, 372), (357, 342, 362, 377), (341, 353, 373, 361), (353, 349, 369, 373), (338, 344, 364, 358), (339, 354, 374, 359), (354, 347, 367, 374), (340, 346, 366, 360), (351, 345, 365, 371), (342, 348, 368, 362), (397, 382, 402, 417), (392, 391, 411, 412), (390, 397, 417, 410), (383, 392, 412, 403), (396, 380, 400, 416), (388, 396, 416, 408), (385, 379, 399, 405), (395, 378, 398, 415), (386, 395, 415, 406), (387, 381, 401, 407), (367, 361, 381, 387), (366, 375, 395, 386), (375, 358, 378, 395), (365, 359, 379, 385), (368, 376, 396, 388), (376, 360, 380, 396), (363, 372, 392, 383), (370, 377, 397, 390), (372, 371, 391, 392), (377, 362, 382, 397), (405, 399, 419, 425), (415, 398, 418, 435), (406, 415, 435, 426), (407, 401, 421, 427), (404, 410, 430, 424), (409, 403, 423, 429), (402, 408, 428, 422), (411, 405, 425, 431), (400, 406, 426, 420), (414, 407, 427, 434), (381, 393, 413, 401), (393, 389, 409, 413), (378, 384, 404, 398), (379, 394, 414, 399), (394, 387, 407, 414), (380, 386, 406, 400), (391, 385, 405, 411), (382, 388, 408, 402), (389, 383, 403, 409), (384, 390, 410, 404), (430, 437, 432, 431), (428, 436, 433, 429), (426, 435, 434, 427), (424, 430, 431, 425), (422, 428, 429, 423), (420, 426, 427, 421), (418, 424, 425, 419), (437, 422, 423, 432), (436, 420, 421, 433), (435, 418, 419, 434), (408, 416, 436, 428), (416, 400, 420, 436), (403, 412, 432, 423), (410, 417, 437, 430), (412, 411, 431, 432), (417, 402, 422, 437), (401, 413, 433, 421), (413, 409, 429, 433), (398, 404, 424, 418), (399, 414, 434, 419), (459, 462, 470, 486), (441, 438, 484, 469), (466, 459, 486, 478), (458, 461, 468, 485), (446, 443, 473, 479), (465, 458, 485, 476), (439, 446, 479, 483), (464, 467, 480, 474), (442, 439, 483, 471), (463, 466, 478, 472), (305, 306, 461, 458), (302, 303, 462, 459), (299, 300, 463, 460), (306, 307, 464, 461), (303, 304, 465, 462), (300, 301, 466, 463), (307, 298, 467, 464), (304, 305, 458, 465), (301, 302, 459, 466), (298, 299, 460, 467), (486, 470, 490, 506), (478, 486, 506, 498), (469, 484, 504, 489), (485, 468, 488, 505), (476, 485, 505, 496), (479, 473, 493, 499), (474, 480, 500, 494), (483, 479, 499, 503), (472, 478, 498, 492), (471, 483, 503, 491), (467, 460, 487, 480), (438, 445, 477, 484), (460, 463, 472, 487), (443, 440, 482, 473), (445, 442, 471, 477), (461, 464, 474, 468), (440, 447, 481, 482), (444, 441, 469, 475), (462, 465, 476, 470), (447, 444, 475, 481), (500, 507, 502, 501), (498, 506, 503, 499), (496, 505, 504, 497), (494, 500, 501, 495), (492, 498, 499, 493), (490, 496, 497, 491), (488, 494, 495, 489), (507, 492, 493, 502), (506, 490, 491, 503), (505, 488, 489, 504), (484, 477, 497, 504), (480, 487, 507, 500), (473, 482, 502, 493), (487, 472, 492, 507), (477, 471, 491, 497), (482, 481, 501, 502), (468, 474, 494, 488), (475, 469, 489, 495), (481, 475, 495, 501), (470, 476, 496, 490), (527, 528, 510, 4), (524, 529, 511, 6), (515, 516, 511, 7), (513, 3, 509, 517), (520, 513, 517, 518), (522, 523, 516, 515), (531, 530, 514, 521), (523, 521, 514, 516), (518, 517, 512, 519), (508, 518, 519, 0), (510, 5, 521, 523), (525, 531, 521, 5), (4, 510, 523, 522), (2, 520, 518, 508), (532, 539, 531, 525), (539, 538, 530, 531), (534, 537, 529, 524), (533, 536, 528, 527), (536, 532, 525, 528), (537, 535, 526, 529), (538, 534, 524, 530), (512, 1, 534, 538), (509, 3, 535, 537), (508, 0, 532, 536), (2, 508, 536, 533), (1, 509, 537, 534), (519, 512, 538, 539), (0, 519, 539, 532), (567, 546, 543, 566), (586, 545, 542, 580), (556, 544, 541, 555), (584, 547, 540, 582), (575, 12, 547, 584), (551, 14, 544, 556), (573, 15, 545, 586), (560, 13, 546, 567), (12, 550, 557, 547), (561, 551, 556, 565), (565, 556, 555, 564), (547, 557, 554, 540), (540, 554, 552, 16), (564, 555, 553, 563), (578, 589, 553, 18), (559, 549, 551, 561), (8, 548, 550, 12), (570, 10, 549, 590), (11, 559, 561, 15), (542, 564, 563, 19), (545, 565, 564, 542), (15, 561, 565, 545), (550, 560, 567, 557), (557, 567, 566, 554), (554, 566, 562, 552), (589, 593, 563, 553), (548, 558, 560, 550), (590, 549, 559, 594), (548, 591, 595, 558), (591, 590, 594, 595), (552, 562, 592, 588), (588, 592, 593, 589), (8, 571, 591, 548), (571, 570, 590, 591), (16, 552, 588, 579), (579, 588, 589, 578), (13, 572, 587, 546), (572, 573, 586, 587), (14, 574, 585, 544), (574, 575, 584, 585), (544, 585, 583, 541), (585, 584, 582, 583), (546, 587, 581, 543), (587, 586, 580, 581), (543, 581, 576, 17), (581, 580, 577, 576), (562, 17, 576, 592), (592, 576, 577, 593), (10, 570, 574, 14), (570, 571, 575, 574), (9, 568, 572, 13), (568, 569, 573, 572), (541, 583, 578, 18), (583, 582, 579, 578), (558, 595, 568, 9), (595, 594, 569, 568), (620, 624, 600, 44), (770, 625, 601, 757), (622, 626, 602, 46), (768, 627, 603, 759), (611, 613, 603, 47), (766, 615, 602, 758), (607, 43, 599, 616), (763, 754, 598, 618), (753, 761, 619, 597), (798, 763, 618, 786), (40, 606, 617, 596), (775, 607, 616, 784), (757, 601, 614, 764), (795, 783, 615, 766), (44, 600, 612, 610), (779, 781, 613, 611), (623, 628, 608, 45), (790, 629, 609, 777), (621, 630, 611, 47), (788, 631, 610, 778), (601, 45, 608, 614), (783, 777, 609, 615), (597, 619, 604, 41), (786, 618, 605, 773), (774, 606, 631, 788), (43, 607, 630, 621), (773, 605, 629, 790), (41, 604, 628, 623), (755, 599, 627, 768), (42, 598, 626, 622), (753, 597, 625, 770), (40, 596, 624, 620), (597, 41, 623, 625), (599, 43, 621, 627), (605, 42, 622, 629), (606, 40, 620, 631), (656, 660, 636, 36), (733, 661, 637, 725), (658, 662, 638, 38), (721, 663, 639, 713), (647, 649, 639, 39), (732, 651, 638, 730), (643, 35, 635, 652), (727, 729, 634, 654), (724, 726, 655, 633), (735, 727, 654, 707), (32, 642, 653, 632), (701, 643, 652, 706), (725, 637, 650, 731), (734, 705, 651, 732), (36, 636, 648, 646), (703, 704, 649, 647), (659, 664, 644, 37), (709, 665, 645, 702), (657, 666, 647, 39), (746, 667, 646, 743), (637, 37, 644, 650), (705, 702, 645, 651), (633, 655, 640, 33), (707, 654, 641, 700), (741, 642, 667, 746), (35, 643, 666, 657), (700, 641, 665, 709), (33, 640, 664, 659), (712, 635, 663, 721), (34, 634, 662, 658), (724, 633, 661, 733), (32, 632, 660, 656), (633, 33, 659, 661), (635, 35, 657, 663), (641, 34, 658, 665), (642, 32, 656, 667), (806, 678, 672, 804), (676, 679, 673, 31), (809, 686, 673, 805), (23, 669, 671, 27), (800, 668, 670, 802), (808, 801, 669, 687), (27, 671, 679, 676), (802, 670, 678, 806), (670, 25, 677, 678), (682, 27, 676, 688), (803, 26, 675, 807), (683, 24, 674, 689), (26, 683, 689, 675), (25, 682, 688, 677), (800, 808, 687, 668), (804, 672, 686, 809), (677, 688, 684, 29), (672, 29, 684, 686), (22, 681, 683, 26), (21, 680, 682, 25), (675, 689, 685, 30), (668, 687, 680, 21), (717, 690, 699, 716), (729, 691, 698, 728), (723, 710, 697, 715), (718, 692, 696, 714), (722, 720, 695, 711), (717, 719, 694, 690), (720, 712, 691, 695), (715, 697, 693, 713), (728, 698, 693, 730), (716, 699, 692, 718), (749, 722, 711, 739), (748, 747, 710, 723), (740, 700, 709, 738), (643, 701, 708, 666), (737, 707, 700, 740), (745, 742, 702, 705), (666, 708, 703, 647), (738, 709, 702, 742), (743, 744, 704, 703), (751, 745, 705, 734), (741, 701, 706, 736), (750, 735, 707, 737), (744, 748, 723, 704), (736, 706, 722, 749), (660, 716, 718, 636), (649, 715, 713, 639), (652, 635, 712, 720), (632, 653, 719, 717), (706, 652, 720, 722), (636, 718, 714, 648), (704, 723, 715, 649), (632, 717, 716, 660), (691, 712, 721, 698), (698, 721, 713, 693), (739, 711, 735, 750), (747, 751, 734, 710), (662, 728, 730, 638), (634, 729, 728, 662), (690, 724, 733, 699), (710, 734, 732, 697), (692, 725, 731, 696), (711, 695, 727, 735), (690, 694, 726, 724), (695, 691, 729, 727), (697, 732, 730, 693), (699, 733, 725, 692), (696, 731, 751, 747), (694, 739, 750, 726), (653, 736, 749, 719), (648, 714, 748, 744), (726, 750, 737, 655), (642, 741, 736, 653), (731, 650, 745, 751), (646, 648, 744, 743), (664, 738, 742, 644), (650, 644, 742, 745), (655, 737, 740, 640), (640, 740, 738, 664), (714, 696, 747, 748), (719, 749, 739, 694), (701, 741, 746, 708), (708, 746, 743, 703), (596, 752, 771, 624), (752, 753, 770, 771), (598, 754, 769, 626), (754, 755, 768, 769), (781, 793, 767, 613), (793, 795, 766, 767), (600, 756, 765, 612), (756, 757, 764, 765), (784, 616, 762, 796), (796, 762, 763, 798), (596, 617, 760, 752), (752, 760, 761, 753), (616, 599, 755, 762), (762, 755, 754, 763), (613, 767, 759, 603), (767, 766, 758, 759), (626, 769, 758, 602), (769, 768, 759, 758), (624, 771, 756, 600), (771, 770, 757, 756), (760, 797, 799, 761), (797, 796, 798, 799), (617, 785, 797, 760), (785, 784, 796, 797), (765, 764, 794, 792), (792, 794, 795, 793), (612, 765, 792, 780), (780, 792, 793, 781), (604, 772, 791, 628), (772, 773, 790, 791), (607, 775, 789, 630), (775, 774, 788, 789), (619, 787, 772, 604), (787, 786, 773, 772), (614, 608, 776, 782), (782, 776, 777, 783), (630, 789, 779, 611), (789, 788, 778, 779), (628, 791, 776, 608), (791, 790, 777, 776), (610, 612, 780, 778), (778, 780, 781, 779), (764, 614, 782, 794), (794, 782, 783, 795), (606, 774, 785, 617), (774, 775, 784, 785), (761, 799, 787, 619), (799, 798, 786, 787), (28, 804, 809, 685), (20, 681, 808, 800), (671, 803, 807, 679), (24, 802, 806, 674), (681, 22, 801, 808), (20, 800, 802, 24), (685, 809, 805, 30), (674, 806, 804, 28), (679, 807, 805, 673), (669, 801, 803, 671)])
_uv = me_plane.uv_layers.new(name='UVMap')
_uv.uv.foreach_set('vector', [0.96, 0.9382, 0.96, 1.0, 1.0, 1.0, 1.0, 0.9382, 0.96, 0.9382, 1.0, 0.9382, 1.0, 1.0, 0.96, 1.0, 1.0, 0.9382, 1.0, 1.0, 1.0, 1.0, 1.0, 0.9382, 0.96, 1.0, 0.5, 1.0, 0.5, 1.0, 0.96, 1.0, 0.96, 0.0, 1.0, 0.0, 1.0, 0.0, 0.96, 0.0, 1.0, 0.9049, 1.0, 0.9049, 1.0, 1.0, 1.0, 1.0, 1.0, 0.0, 1.0, 0.0, 1.0, 0.0, 1.0, 0.0, 1.0, 1.0, 1.0, 1.0, 1.0, 1.0, 1.0, 1.0, 1.0, 0.9049, 1.0, 1.0, 1.0, 1.0, 1.0, 0.9049, 1.0, 0.0, 1.0, 0.0, 1.0, 0.0, 1.0, 0.0, 1.0, 0.06677, 1.0, 0.0, 1.0, 0.0, 1.0, 0.06677, 1.0, 0.9049, 1.0, 1.0, 1.0, 1.0, 1.0, 0.9049, 1.0, 0.06677, 1.0, 0.0, 1.0, 0.0, 1.0, 0.06677, 1.0, 1.0, 1.0, 1.0, 1.0, 1.0, 1.0, 1.0, 1.0, 0.9049, 1.0, 1.0, 1.0, 1.0, 1.0, 0.9049, 1.0, 0.9269, 1.0, 0.9269, 1.0, 1.0, 1.0, 1.0, 1.0, 0.0, 1.0, 0.0, 1.0, 0.0, 1.0, 0.0, 1.0, 1.0, 1.0, 1.0, 1.0, 1.0, 1.0, 1.0, 1.0, 0.9269, 1.0, 1.0, 1.0, 1.0, 1.0, 0.9269, 1.0, 0.0, 1.0, 0.0, 1.0, 0.0, 1.0, 0.0, 1.0, 0.06759, 1.0, 0.0, 1.0, 0.0, 1.0, 0.06759, 1.0, 0.9269, 1.0, 1.0, 1.0, 1.0, 1.0, 0.9269, 1.0, 0.06759, 1.0, 0.0, 1.0, 0.0, 1.0, 0.06759, 1.0, 1.0, 1.0, 1.0, 1.0, 1.0, 1.0, 1.0, 1.0, 0.9269, 1.0, 1.0, 1.0, 1.0, 1.0, 0.9269, 0.9581, 0.8427, 0.9581, 1.0, 1.0, 1.0, 1.0, 0.8427, 0.9581, 0.8427, 1.0, 0.8427, 1.0, 1.0, 0.9581, 1.0, 0.5, 0.1573, 0.5, 0.0, 0.5, 0.0, 0.5, 0.1573, 1.0, 0.8427, 1.0, 1.0, 1.0, 1.0, 1.0, 0.8427, 0.5419, 1.0, 0.5, 1.0, 0.5, 1.0, 0.5419, 1.0, 0.9581, 0.0, 1.0, 0.0, 1.0, 0.0, 0.9581, 0.0, 0.8333, 0.8097, 0.8333, 1.0, 1.0, 1.0, 1.0, 0.8097, 0.8333, 0.8097, 1.0, 0.8097, 1.0, 1.0, 0.8333, 1.0, 0.5, 0.1903, 0.5, 0.0, 0.5, 0.0, 0.5, 0.1903, 1.0, 0.8097, 1.0, 1.0, 1.0, 1.0, 1.0, 0.8097, 0.6667, 1.0, 0.5, 1.0, 0.5, 1.0, 0.6667, 1.0, 0.8333, 0.0, 1.0, 0.0, 1.0, 0.0, 0.8333, 0.0, 0.0, 0.0, 0.0, 0.0, 0.0, 0.0, 0.0, 0.0, 0.0, 0.0, 0.0, 0.0, 0.0, 0.0, 0.0, 0.0, 0.0, 0.0, 0.0, 0.0, 0.0, 0.0, 0.0, 0.0, 0.0, 0.0, 0.0, 0.0, 0.0, 0.0, 0.0, 0.0, 0.0, 0.0, 0.0, 0.0, 0.0, 0.0, 0.0, 0.0, 0.0, 0.0, 0.0, 0.0, 0.0, 0.0, 0.0, 0.0, 0.0, 0.0, 0.0, 0.0, 0.0, 0.0, 0.0, 0.0, 0.0, 0.0, 0.0, 0.0, 0.0, 0.0, 0.0, 0.0, 0.0, 0.0, 0.0, 0.0, 0.0, 0.0, 0.0, 0.0, 0.0, 0.0, 0.0, 0.0, 0.0, 0.0, 0.0, 0.0, 0.0, 0.0, 0.0, 0.0, 0.0, 0.0, 0.0, 0.0, 0.0, 0.0, 0.0, 0.0, 0.0, 0.0, 0.0, 0.0, 0.0, 0.0, 0.0, 0.0, 0.0, 0.0, 0.0, 0.0, 0.0, 0.0, 0.0, 0.0, 0.0, 0.0, 0.0, 0.0, 0.0, 0.0, 0.0, 0.0, 0.0, 0.0, 0.0, 0.0, 0.0, 0.0, 0.0, 0.0, 0.0, 0.0, 0.0, 0.0, 0.0, 0.0, 0.0, 0.0, 0.0, 0.0, 0.0, 0.0, 0.0, 0.0, 0.0, 0.0, 0.0, 0.0, 0.0, 0.0, 0.0, 0.0, 0.0, 0.0, 0.0, 0.0, 0.0, 0.0, 0.0, 0.0, 0.0, 0.0, 0.0, 0.0, 0.0, 0.0, 0.0, 0.0, 0.0, 0.0, 0.0, 0.0, 0.0, 0.0, 0.0, 0.0, 0.0, 0.0, 0.0, 0.0, 0.0, 0.0, 0.0, 0.0, 0.0, 0.0, 0.0, 0.0, 0.0, 0.0, 0.0, 0.0, 0.0, 0.0, 0.0, 0.0, 0.0, 0.0, 0.0, 0.0, 0.0, 0.0, 0.0, 0.0, 0.0, 0.0, 0.0, 0.0, 0.0, 0.0, 0.0, 0.0, 0.0, 0.0, 0.0, 0.0, 0.0, 0.0, 0.0, 0.0, 0.0, 0.0, 0.0, 0.0, 0.0, 0.0, 0.0, 0.0, 0.0, 0.0, 0.0, 0.0, 0.0, 0.0, 0.0, 0.0, 0.0, 0.0, 0.0, 0.0, 0.0, 0.0, 0.0, 0.0, 0.0, 0.0, 0.0, 0.0, 0.0, 0.0, 0.0, 0.0, 0.0, 0.0, 0.0, 0.0, 0.0, 0.0, 0.0, 0.0, 0.0, 0.0, 0.0, 0.0, 0.0, 0.0, 0.0, 0.0, 0.0, 0.0, 0.0, 0.0, 0.0, 0.0, 0.0, 0.0, 0.0, 0.0, 0.0, 0.0, 0.0, 0.0, 0.0, 0.0, 0.0, 0.0, 0.0, 0.0, 0.0, 0.0, 0.0, 0.0, 0.0, 0.0, 0.0, 0.0, 0.0, 0.0, 0.0, 0.0, 0.0, 0.0, 0.0, 0.0, 0.0, 0.0, 0.0, 0.0, 0.0, 0.0, 0.0, 0.0, 0.0, 0.0, 0.0, 0.0, 0.0, 0.0, 0.0, 0.0, 0.0, 0.0, 0.0, 0.0, 0.0, 0.0, 0.0, 0.0, 0.0, 0.0, 0.0, 0.0, 0.0, 0.0, 0.0, 0.0, 0.0, 0.0, 0.0, 0.0, 0.0, 0.0, 0.0, 0.0, 0.0, 0.0, 0.0, 0.0, 0.0, 0.0, 0.0, 0.0, 0.0, 0.0, 0.0, 0.0, 0.0, 0.0, 0.0, 0.0, 0.0, 0.0, 0.0, 0.0, 0.0, 0.0, 0.0, 0.0, 0.0, 0.0, 0.0, 0.0, 0.0, 0.0, 0.0, 0.0, 0.0, 0.0, 0.0, 0.0, 0.0, 0.0, 0.0, 0.0, 0.0, 0.0, 0.0, 0.0, 0.0, 0.0, 0.0, 0.0, 0.0, 0.0, 0.0, 0.0, 0.0, 0.0, 0.0, 0.0, 0.0, 0.0, 0.0, 0.0, 0.0, 0.0, 0.0, 0.0, 0.0, 0.0, 0.0, 0.0, 0.0, 0.0, 0.0, 0.0, 0.0, 0.0, 0.0, 0.0, 0.0, 0.0, 0.0, 0.0, 0.0, 0.0, 0.0, 0.0, 0.0, 0.0, 0.0, 0.0, 0.0, 0.0, 0.0, 0.0, 0.0, 0.0, 0.0, 0.0, 0.0, 0.0, 0.0, 0.0, 0.0, 0.0, 0.0, 0.0, 0.0, 0.0, 0.0, 0.0, 0.0, 0.0, 0.0, 0.0, 0.0, 0.0, 0.0, 0.0, 0.0, 0.0, 0.0, 0.0, 0.0, 0.0, 0.0, 0.0, 0.0, 0.0, 0.0, 0.0, 0.0, 0.0, 0.0, 0.0, 0.0, 0.0, 0.0, 0.0, 0.0, 0.0, 0.0, 0.0, 0.0, 0.0, 0.0, 0.0, 0.0, 0.0, 0.0, 0.0, 0.0, 0.0, 0.0, 0.0, 0.0, 0.0, 0.0, 0.0, 0.0, 0.0, 0.0, 0.0, 0.0, 0.0, 0.0, 0.0, 0.0, 0.0, 0.0, 0.0, 0.0, 0.0, 0.0, 0.0, 0.0, 0.0, 0.0, 0.0, 0.0, 0.0, 0.0, 0.0, 0.0, 0.0, 0.0, 0.0, 0.0, 0.0, 0.0, 0.0, 0.0, 0.0, 0.0, 0.0, 0.0, 0.0, 0.0, 0.0, 0.0, 0.0, 0.0, 0.0, 0.0, 0.0, 0.0, 0.0, 0.0, 0.0, 0.0, 0.0, 0.0, 0.0, 0.0, 0.0, 0.0, 0.0, 0.0, 0.0, 0.0, 0.0, 0.0, 0.0, 0.0, 0.0, 0.0, 0.0, 0.0, 0.0, 0.0, 0.0, 0.0, 0.0, 0.0, 0.0, 0.0, 0.0, 0.0, 0.0, 0.0, 0.0, 0.0, 0.0, 0.0, 0.0, 0.0, 0.0, 0.0, 0.0, 0.0, 0.0, 0.0, 0.0, 0.0, 0.0, 0.0, 0.0, 0.0, 0.0, 0.0, 0.0, 0.0, 0.0, 0.0, 0.0, 0.0, 0.0, 0.0, 0.0, 0.0, 0.0, 0.0, 0.0, 0.0, 0.0, 0.0, 0.0, 0.0, 0.0, 0.0, 0.0, 0.0, 0.0, 0.0, 0.0, 0.0, 0.0, 0.0, 0.0, 0.0, 0.0, 0.0, 0.0, 0.0, 0.0, 0.0, 0.0, 0.0, 0.0, 0.0, 0.0, 0.0, 0.0, 0.0, 0.0, 0.0, 0.0, 0.0, 0.0, 0.0, 0.0, 0.0, 0.0, 0.0, 0.0, 0.0, 0.0, 0.0, 0.0, 0.0, 0.0, 0.0, 0.0, 0.0, 0.0, 0.0, 0.0, 0.0, 0.0, 0.0, 0.0, 0.0, 0.0, 0.0, 0.0, 0.0, 0.0, 0.0, 0.0, 0.0, 0.0, 0.0, 0.0, 0.0, 0.0, 0.0, 0.0, 0.0, 0.0, 0.0, 0.0, 0.0, 0.0, 0.0, 0.0, 0.0, 0.0, 0.0, 0.0, 0.0, 0.0, 0.0, 0.0, 0.0, 0.0, 0.0, 0.0, 0.0, 0.0, 0.0, 0.0, 0.0, 0.0, 0.0, 0.0, 0.0, 0.0, 0.0, 0.0, 0.0, 0.0, 0.0, 0.0, 0.0, 0.0, 0.0, 0.0, 0.0, 0.0, 0.0, 0.0, 0.0, 0.0, 0.0, 0.0, 0.0, 0.0, 0.0, 0.0, 0.0, 0.0, 0.0, 0.0, 0.0, 0.0, 0.0, 0.0, 0.0, 0.0, 0.0, 0.0, 0.0, 0.0, 0.0, 0.0, 0.0, 0.0, 0.0, 0.0, 0.0, 0.0, 0.0, 0.0, 0.0, 0.0, 0.0, 0.0, 0.0, 0.0, 0.0, 0.0, 0.0, 0.0, 0.0, 0.0, 0.0, 0.0, 0.0, 0.0, 0.0, 0.0, 0.0, 0.0, 0.0, 0.0, 0.0, 0.0, 0.0, 0.0, 0.0, 0.0, 0.0, 0.0, 0.0, 0.0, 0.0, 0.0, 0.0, 0.0, 0.0, 0.0, 0.0, 0.0, 0.0, 0.0, 0.0, 0.0, 0.0, 0.0, 0.0, 0.0, 0.0, 0.0, 0.0, 0.0, 0.0, 0.0, 0.0, 0.0, 0.0, 0.0, 0.0, 0.0, 0.0, 0.0, 0.0, 0.0, 0.0, 0.0, 0.0, 0.0, 0.0, 0.0, 0.0, 0.0, 0.0, 0.0, 0.0, 0.0, 0.0, 0.0, 0.0, 0.0, 0.0, 0.0, 0.0, 0.0, 0.0, 0.0, 0.0, 0.0, 0.0, 0.0, 0.0, 0.0, 0.0, 0.0, 0.0, 0.0, 0.0, 0.0, 0.0, 0.0, 0.0, 0.0, 0.0, 0.0, 0.0, 0.0, 0.0, 0.0, 0.0, 0.0, 0.0, 0.0, 0.0, 0.0, 0.0, 0.0, 0.0, 0.0, 0.0, 0.0, 0.0, 0.0, 0.0, 0.0, 0.0, 0.0, 0.0, 0.0, 0.0, 0.0, 0.0, 0.0, 0.0, 0.0, 0.0, 0.0, 0.0, 0.0, 0.0, 0.0, 0.0, 0.0, 0.0, 0.0, 0.0, 0.0, 0.0, 0.0, 0.0, 0.0, 0.0, 0.0, 0.0, 0.0, 0.0, 0.0, 0.0, 0.0, 0.0, 0.0, 0.0, 0.0, 0.0, 0.0, 0.0, 0.0, 0.0, 0.0, 0.0, 0.0, 0.0, 0.0, 0.0, 0.0, 0.0, 0.0, 0.0, 0.0, 0.0, 0.0, 0.0, 0.0, 0.0, 0.0, 0.0, 0.0, 0.0, 0.0, 0.0, 0.0, 0.0, 0.0, 0.0, 0.0, 0.0, 0.0, 0.0, 0.0, 0.0, 0.0, 0.0, 0.0, 0.0, 0.0, 0.0, 0.0, 0.0, 0.0, 0.0, 0.0, 0.0, 0.0, 0.0, 0.0, 0.0, 0.0, 0.0, 0.0, 0.0, 0.0, 0.0, 0.0, 0.0, 0.0, 0.0, 0.0, 0.0, 0.0, 0.0, 0.0, 0.0, 0.0, 0.0, 0.0, 0.0, 0.0, 0.0, 0.0, 0.0, 0.0, 0.0, 0.0, 0.0, 0.0, 0.0, 0.0, 0.0, 0.0, 0.0, 0.0, 0.0, 0.0, 0.0, 0.0, 0.0, 0.0, 0.0, 0.0, 0.0, 0.0, 0.0, 0.0, 0.0, 0.0, 0.0, 0.0, 0.0, 0.0, 0.0, 0.0, 0.0, 0.0, 0.0, 0.0, 0.0, 0.0, 0.0, 0.0, 0.0, 0.0, 0.0, 0.0, 0.0, 0.0, 0.0, 0.0, 0.0, 0.0, 0.0, 0.0, 0.0, 0.0, 0.0, 0.0, 0.0, 0.0, 0.0, 0.0, 0.0, 0.0, 0.0, 0.0, 0.0, 0.0, 0.0, 0.0, 0.0, 0.0, 0.0, 0.0, 0.0, 0.0, 0.0, 0.0, 0.0, 0.0, 0.0, 0.0, 0.0, 0.0, 0.0, 0.0, 0.0, 0.0, 0.0, 0.0, 0.0, 0.0, 0.0, 0.0, 0.0, 0.0, 0.0, 0.0, 0.0, 0.0, 0.0, 0.0, 0.0, 0.0, 0.0, 0.0, 0.0, 0.0, 0.0, 0.0, 0.0, 0.0, 0.0, 0.0, 0.0, 0.0, 0.0, 0.0, 0.0, 0.0, 0.0, 0.0, 0.0, 0.0, 0.0, 0.0, 0.0, 0.0, 0.0, 0.0, 0.0, 0.0, 0.0, 0.0, 0.0, 0.0, 0.0, 0.0, 0.0, 0.0, 0.0, 0.0, 0.0, 0.0, 0.0, 0.0, 0.0, 0.0, 0.0, 0.0, 0.0, 0.0, 0.0, 0.0, 0.0, 0.0, 0.0, 0.0, 0.0, 0.0, 0.0, 0.0, 0.0, 0.0, 0.0, 0.0, 0.0, 0.0, 0.0, 0.0, 0.0, 0.0, 0.0, 0.0, 0.0, 0.0, 0.0, 0.0, 0.0, 0.0, 0.0, 0.0, 0.0, 0.0, 0.0, 0.0, 0.0, 0.0, 0.0, 0.0, 0.0, 0.0, 0.0, 0.0, 0.0, 0.0, 0.0, 0.0, 0.0, 0.0, 0.0, 0.0, 0.0, 0.0, 0.0, 0.0, 0.0, 0.0, 0.0, 0.0, 0.0, 0.0, 0.0, 0.0, 0.0, 0.0, 0.0, 0.0, 0.0, 0.0, 0.0, 0.0, 0.0, 0.0, 0.0, 0.0, 0.0, 0.0, 0.0, 0.0, 0.0, 0.0, 0.0, 0.0, 0.0, 0.0, 0.0, 0.0, 0.0, 0.0, 0.0, 0.0, 0.0, 0.0, 0.0, 0.0, 0.0, 0.0, 0.0, 0.0, 0.0, 0.0, 0.0, 0.0, 0.0, 0.0, 0.0, 0.0, 0.0, 0.0, 0.0, 0.0, 0.0, 0.0, 0.0, 0.0, 0.0, 0.0, 0.0, 0.0, 0.0, 0.0, 0.0, 0.0, 0.0, 0.0, 0.0, 0.0, 0.0, 0.0, 0.0, 0.0, 0.0, 0.0, 0.0, 0.0, 0.0, 0.0, 0.0, 0.0, 0.0, 0.0, 0.0, 0.0, 0.0, 0.0, 0.0, 0.0, 0.0, 0.0, 0.0, 0.0, 0.0, 0.0, 0.0, 0.0, 0.0, 0.0, 0.0, 0.0, 0.0, 0.0, 0.0, 0.0, 0.0, 0.0, 0.0, 0.0, 0.0, 0.0, 0.0, 0.0, 0.0, 0.0, 0.0, 0.0, 0.0, 0.0, 0.0, 0.0, 0.0, 0.0, 0.0, 0.0, 0.0, 0.0, 0.0, 0.0, 0.0, 0.0, 0.0, 0.0, 0.0, 0.0, 0.0, 0.0, 0.0, 0.0, 0.0, 0.0, 0.0, 0.0, 0.0, 0.0, 0.0, 0.0, 0.0, 0.0, 0.0, 0.0, 0.0, 0.0, 0.0, 0.0, 0.0, 0.0, 0.0, 0.0, 0.0, 0.0, 0.0, 0.0, 0.0, 0.0, 0.0, 0.0, 0.0, 0.0, 0.0, 0.0, 0.0, 0.0, 0.0, 0.0, 0.0, 0.0, 0.0, 0.0, 0.0, 0.0, 0.0, 0.0, 0.0, 0.0, 0.0, 0.0, 0.0, 0.0, 0.0, 0.0, 0.0, 0.0, 0.0, 0.0, 0.0, 0.0, 0.0, 0.0, 0.0, 0.0, 0.0, 0.0, 0.0, 0.0, 0.0, 0.0, 0.0, 0.0, 0.0, 0.0, 0.0, 0.0, 0.0, 0.0, 0.0, 0.0, 0.0, 0.0, 0.0, 0.0, 0.0, 0.0, 0.0, 0.0, 0.0, 0.0, 0.0, 0.0, 0.0, 0.0, 0.0, 0.0, 0.0, 0.0, 0.0, 0.0, 0.0, 0.0, 0.0, 0.0, 0.0, 0.0, 0.0, 0.0, 0.0, 0.0, 0.0, 0.0, 0.0, 0.0, 0.0, 0.0, 0.0, 0.0, 0.0, 0.0, 0.0, 0.0, 0.0, 0.0, 0.0, 0.0, 0.0, 0.0, 0.0, 0.0, 0.0, 0.0, 0.0, 0.0, 0.0, 0.0, 0.0, 0.0, 0.0, 0.0, 0.0, 0.0, 0.0, 0.0, 0.0, 0.0, 0.0, 0.0, 0.0, 0.0, 0.0, 0.0, 0.0, 0.0, 0.0, 0.0, 0.0, 0.0, 0.0, 0.0, 0.0, 0.0, 0.0, 0.0, 0.0, 0.0, 0.0, 0.0, 0.0, 0.0, 0.0, 0.0, 0.0, 0.0, 0.0, 0.0, 0.0, 0.0, 0.0, 0.0, 0.0, 0.0, 0.0, 0.0, 0.0, 0.0, 0.0, 0.0, 0.0, 0.0, 0.0, 0.0, 0.0, 0.0, 0.0, 0.0, 0.0, 0.0, 0.0, 0.0, 0.0, 0.0, 0.0, 0.0, 0.0, 0.0, 0.0, 0.0, 0.0, 0.0, 0.0, 0.0, 0.0, 0.0, 0.0, 0.0, 0.0, 0.0, 0.0, 0.0, 0.0, 0.0, 0.0, 0.0, 0.0, 0.0, 0.0, 0.0, 0.0, 0.0, 0.0, 0.0, 0.0, 0.0, 0.0, 0.0, 0.0, 0.0, 0.0, 0.0, 0.0, 0.0, 0.0, 0.0, 0.0, 0.0, 0.0, 0.0, 0.0, 0.0, 0.0, 0.0, 0.0, 0.0, 0.0, 0.0, 0.0, 0.0, 0.0, 0.0, 0.0, 0.0, 0.0, 0.0, 0.0, 0.0, 0.0, 0.0, 0.0, 0.0, 0.0, 0.0, 0.0, 0.0, 0.0, 0.0, 0.0, 0.0, 0.0, 0.0, 0.0, 0.0, 0.0, 0.0, 0.0, 0.0, 0.0, 0.0, 0.0, 0.0, 0.0, 0.0, 0.0, 0.0, 0.0, 0.0, 0.0, 0.0, 0.0, 0.0, 0.0, 0.0, 0.0, 0.0, 0.0, 0.0, 0.0, 0.0, 0.0, 0.0, 0.0, 0.0, 0.0, 0.0, 0.0, 0.0, 0.0, 0.0, 0.0, 0.0, 0.0, 0.0, 0.0, 0.0, 0.0, 0.0, 0.0, 0.0, 0.0, 0.0, 0.0, 0.0, 0.0, 0.0, 0.0, 0.0, 0.0, 0.0, 0.0, 0.0, 0.0, 0.0, 0.0, 0.0, 0.0, 0.0, 0.0, 0.0, 0.0, 0.0, 0.0, 0.0, 0.0, 0.0, 0.0, 0.0, 0.0, 0.0, 0.0, 0.0, 0.0, 0.0, 0.0, 0.0, 0.0, 0.0, 0.0, 0.0, 0.0, 0.0, 0.0, 0.0, 0.0, 0.0, 0.0, 0.0, 0.0, 0.0, 0.0, 0.0, 0.0, 0.0, 0.0, 0.0, 0.0, 0.0, 0.0, 0.0, 0.0, 0.0, 0.0, 0.0, 0.0, 0.0, 0.0, 0.0, 0.0, 0.0, 0.0, 0.0, 0.0, 0.0, 0.0, 0.0, 0.0, 0.0, 0.0, 0.0, 0.0, 0.0, 0.0, 0.0, 0.0, 0.0, 0.0, 0.0, 0.0, 0.0, 0.0, 0.0, 0.0, 0.0, 0.0, 0.0, 0.0, 0.0, 0.0, 0.0, 0.0, 0.0, 0.0, 0.0, 0.0, 0.0, 0.0, 0.0, 0.0, 0.0, 0.0, 0.0, 0.0, 0.0, 0.0, 0.0, 0.0, 0.0, 0.0, 0.0, 0.0, 0.0, 0.0, 0.0, 0.0, 0.0, 0.0, 0.0, 0.0, 0.0, 0.0, 0.0, 0.0, 0.0, 0.0, 0.0, 0.0, 0.0, 0.0, 0.0, 0.0, 0.0, 0.0, 0.0, 0.0, 0.0, 0.0, 0.0, 0.0, 0.0, 0.0, 0.0, 0.0, 0.0, 0.0, 0.0, 0.0, 0.0, 0.0, 0.0, 0.0, 0.0, 0.0, 0.0, 0.0, 0.0, 0.0, 0.0, 0.0, 0.0, 0.0, 0.0, 0.0, 0.0, 0.0, 0.0, 0.0, 0.0, 0.0, 0.0, 0.0, 0.0, 0.0, 0.0, 0.0, 0.0, 0.0, 0.0, 0.0, 0.0, 0.0, 0.0, 0.0, 0.0, 0.0, 0.0, 0.0, 0.0, 0.0, 0.0, 0.0, 0.0, 0.0, 0.0, 0.0, 0.0, 0.0, 0.0, 0.0, 0.0, 0.0, 0.0, 0.0, 0.0, 0.0, 0.0, 0.0, 0.0, 0.0, 0.0, 0.0, 0.0, 0.0, 0.0, 0.0, 0.0, 0.0, 0.0, 0.0, 0.0, 0.0, 0.0, 0.0, 0.0, 0.0, 0.0, 0.0, 0.0, 0.0, 0.0, 0.0, 0.0, 0.0, 0.0, 0.0, 0.0, 0.0, 0.0, 0.0, 0.0, 0.0, 0.0, 0.0, 0.0, 0.0, 0.0, 0.0, 0.0, 0.0, 0.0, 0.0, 0.0, 0.0, 0.0, 0.0, 0.0, 0.0, 0.0, 0.0, 0.0, 0.0, 0.0, 0.0, 0.0, 0.0, 0.0, 0.0, 0.0, 0.0, 0.0, 0.0, 0.0, 0.0, 0.0, 0.0, 0.0, 0.0, 0.0, 0.0, 0.0, 0.0, 0.0, 0.0, 0.0, 0.0, 0.0, 0.0, 0.0, 0.0, 0.0, 0.0, 0.0, 0.0, 0.0, 0.0, 0.0, 0.0, 0.0, 0.0, 0.0, 0.0, 0.0, 0.0, 0.0, 0.0, 0.0, 0.0, 0.0, 0.0, 0.0, 0.0, 0.0, 0.0, 0.0, 0.0, 0.0, 0.0, 0.0, 0.0, 0.0, 0.0, 0.0, 0.0, 0.0, 0.0, 0.0, 0.0, 0.0, 0.0, 0.0, 0.0, 0.0, 0.0, 0.0, 0.0, 0.0, 0.0, 0.0, 0.0, 0.0, 0.0, 0.0, 0.0, 0.0, 0.0, 0.0, 0.0, 0.0, 0.0, 0.0, 0.0, 0.0, 0.0, 0.0, 0.0, 0.0, 0.0, 0.0, 0.0, 0.0, 0.0, 0.0, 0.0, 0.0, 0.0, 0.0, 0.0, 0.0, 0.0, 0.0, 0.0, 0.0, 0.0, 0.0, 0.0, 0.0, 0.0, 0.0, 0.0, 0.0, 0.0, 0.0, 0.0, 0.0, 0.0, 0.0, 0.0, 0.0, 0.0, 0.0, 0.0, 0.0, 0.0, 0.0, 0.0, 0.0, 0.0, 0.0, 0.0, 0.0, 0.0, 0.0, 0.0, 0.0, 0.0, 0.0, 0.0, 0.0, 0.0, 0.0, 0.0, 0.0, 0.0, 0.0, 0.0, 0.0, 0.0, 0.0, 0.0, 0.0, 0.0, 0.0, 0.0, 0.0, 0.0, 0.0, 0.0, 0.0, 0.0, 0.0, 0.0, 0.0, 0.0, 0.0, 0.0, 0.0, 0.0, 0.0, 0.0, 0.0, 0.0, 0.0, 0.0, 0.0, 0.0, 0.0, 0.0, 0.0, 0.0, 0.0, 0.0, 0.0, 0.0, 0.0, 0.0, 0.0, 0.0, 0.0, 0.0, 0.0, 0.0, 0.0, 0.0, 0.0, 0.0, 0.0, 0.0, 0.0, 0.0, 0.0, 0.0, 0.0, 0.0, 0.0, 0.0, 0.0, 0.0, 0.0, 0.0, 0.0, 0.0, 0.0, 0.0, 0.0, 0.0, 0.0, 0.0, 0.0, 0.0, 0.0, 0.0, 0.0, 0.0, 0.0, 0.0, 0.0, 0.0, 0.0, 0.0, 0.0, 0.0, 0.0, 0.0, 0.0, 0.0, 0.0, 0.0, 0.0, 0.0, 0.0, 0.0, 0.0, 0.0, 0.0, 0.0, 0.0, 0.0, 0.0, 0.0, 0.0, 0.0, 0.0, 0.0, 0.0, 0.0, 0.0, 0.0, 0.0, 0.0, 0.0, 0.0, 0.0, 0.0, 0.0, 0.0, 0.0, 0.0, 0.0, 0.0, 0.0, 0.0, 0.0, 0.0, 0.0, 0.0, 0.0, 0.0, 0.0, 0.0, 0.0, 0.0, 0.0, 0.0, 0.0, 0.0, 0.0, 0.0, 0.0, 0.0, 0.0, 0.0, 0.0, 0.0, 0.0, 0.0, 0.0, 0.0, 0.0, 0.0, 0.0, 0.0, 0.0, 0.0, 0.0, 0.0, 0.0, 0.0, 0.0, 0.0, 0.0, 0.0, 0.0, 0.0, 0.0, 0.0, 0.0, 0.0, 0.0, 0.0, 0.0, 0.0, 0.0, 0.0, 0.0, 0.0, 0.0, 0.0, 0.0, 0.0, 0.0, 0.0, 0.0, 0.0, 0.0, 0.0, 0.0, 0.0, 0.0, 0.0, 0.0, 0.0, 0.0, 0.0, 0.0, 0.0, 0.0, 0.0, 0.0, 0.0, 0.0, 0.0, 0.0, 0.0, 0.0, 0.0, 0.0, 0.0, 0.0, 0.0, 0.0, 0.0, 0.0, 0.0, 0.0, 0.0, 0.0, 0.0, 0.0, 0.0, 0.0, 0.0, 0.0, 0.0, 0.0, 0.0, 0.0, 0.0, 0.0, 0.0, 0.0, 0.0, 0.0, 0.0, 0.0, 0.0, 0.0, 0.0, 0.0, 0.0, 0.0, 0.0, 0.0, 0.0, 0.0, 0.0, 0.0, 0.0, 0.0, 0.0, 0.0, 0.0, 0.0, 0.0, 0.0, 0.0, 0.0, 0.0, 0.0, 0.0, 0.0, 0.0, 0.0, 0.0, 0.0, 0.0, 0.0, 0.0, 0.0, 0.0, 0.0, 0.0, 0.0, 0.0, 0.0, 0.0, 0.0, 0.0, 0.0, 0.0, 0.0, 0.0, 0.0, 0.0, 0.0, 0.0, 0.0, 0.0, 0.0, 0.0, 0.0, 0.0, 0.0, 0.0, 0.0, 0.0, 0.0, 0.0, 0.0, 0.0, 0.0, 0.0, 0.0, 0.0, 0.0, 0.0, 0.0, 0.0, 0.0, 0.0, 0.0, 0.0, 0.0, 0.0, 0.0, 0.0, 0.0, 0.0, 0.0, 0.0, 0.0, 0.0, 0.0, 0.0, 0.0, 0.0, 0.0, 0.0, 0.0, 0.0, 0.0, 0.0, 0.0, 0.0, 0.0, 0.0, 0.0, 0.0, 0.0, 0.0, 0.0, 0.0, 0.0, 0.0, 0.0, 0.0, 0.0, 0.0, 0.0, 0.0, 0.0, 0.0, 0.0, 0.0, 0.0, 0.0, 0.0, 0.0, 0.0, 0.0, 0.0, 0.0, 0.0, 0.0, 0.0, 0.0, 0.0, 0.0, 0.0, 0.0, 0.0, 0.0, 0.0, 0.0, 0.0, 0.0, 0.0, 0.0, 0.0, 0.0, 0.0, 0.0, 0.0, 0.0, 0.0, 0.0, 0.0, 0.0, 0.0, 0.0, 0.0, 0.0, 0.0, 0.0, 0.0, 0.0, 0.0, 0.0, 0.0, 0.0, 0.0, 0.0, 0.0, 0.0, 0.0, 0.0, 0.0, 0.0, 0.0, 0.0, 0.0, 0.0, 0.0, 0.0, 0.0, 0.0, 0.0, 0.0, 0.0, 0.0, 0.0, 0.0, 0.0, 0.0, 0.0, 0.0, 0.0, 0.0, 0.0, 0.0, 0.0, 0.0, 0.0, 0.0, 0.0, 0.0, 0.0, 0.0, 0.0, 0.0, 0.0, 0.0, 0.0, 0.0, 0.0, 0.0, 0.0, 0.0, 0.0, 0.0, 0.0, 0.0, 0.0, 0.0, 0.0, 0.0, 0.0, 0.0, 0.0, 0.0, 0.0, 0.0, 0.0, 0.0, 0.0, 0.0, 0.0, 0.0, 0.0, 0.0, 0.0, 0.0, 0.0, 0.0, 0.0, 0.0, 0.0, 0.0, 0.0, 0.0, 0.0, 0.0, 0.0, 0.0, 0.0, 0.0, 0.0, 0.0, 0.0, 0.0, 0.0, 0.0, 0.0, 0.0, 0.0, 0.0, 0.0, 0.0, 0.0, 0.0, 0.0, 0.0, 0.0, 0.0, 0.0, 0.0, 0.0, 0.0, 0.0, 0.0, 0.0, 0.0, 0.0, 0.0, 0.0, 0.0, 0.0, 0.0, 0.0, 0.0, 0.0, 0.0, 0.0, 0.0, 0.0, 0.0, 0.0, 0.0, 0.0, 0.0, 0.0, 0.0, 0.0, 0.0, 0.0, 0.0, 0.0, 0.0, 0.0, 0.0, 0.0, 0.0, 0.0, 0.0, 0.0, 0.0, 0.0, 0.0, 0.0, 0.0, 0.0, 0.0, 0.0, 0.0, 0.0, 0.0, 0.0, 0.0, 0.0, 0.0, 0.0, 0.0, 0.0, 0.0, 0.0, 0.0, 0.0, 0.0, 0.0, 0.0, 0.0, 0.0, 0.0, 0.0, 0.0, 0.0, 0.0, 0.0, 0.0, 0.0, 0.0, 0.0, 0.0, 0.0, 0.0, 0.0, 0.0, 0.0, 0.0, 0.0, 0.0, 0.0, 0.0, 0.0, 0.0, 0.0, 0.0, 0.0, 0.0, 0.0, 0.0, 0.0, 0.0, 0.0, 0.0, 0.0, 0.0, 0.0, 0.0, 0.0, 0.0, 0.0, 0.0, 0.0, 0.0, 0.0, 0.0, 0.0, 0.0, 0.0, 0.0, 0.0, 0.0, 0.0, 0.0, 0.0, 0.0, 0.0, 0.0, 0.0, 0.0, 0.0, 0.0, 0.0, 0.0, 0.0, 0.0, 0.0, 0.0, 0.0, 0.0, 0.0, 0.0, 0.0, 0.0, 0.0, 0.0, 0.0, 0.0, 0.0, 0.0, 0.0, 0.0, 0.0, 0.0, 0.0, 0.0, 0.0, 0.0, 0.0, 0.0, 0.0, 0.0, 0.0, 0.0, 0.0, 0.0, 0.0, 0.0, 0.0, 0.0, 0.0, 0.0, 0.0, 0.0, 0.0, 0.0, 0.0, 0.0, 0.0, 0.0, 0.0, 0.0, 0.0, 0.0, 0.0, 0.0, 0.0, 0.0, 0.0, 0.0, 0.0, 0.0, 0.0, 0.0, 0.0, 0.0, 0.0, 0.0, 0.0, 0.0, 0.0, 0.0, 0.0, 0.0, 0.0, 0.0, 0.0, 0.0, 0.0, 0.0, 0.0, 0.0, 0.0, 0.0, 0.0, 0.0, 0.0, 0.0, 0.0, 0.0, 0.0, 0.0, 0.0, 0.0, 0.0, 0.0, 0.0, 0.0, 0.0, 0.0, 0.0, 0.0, 0.0, 0.0, 0.0, 0.0, 0.0, 0.0, 0.0, 0.0, 0.0, 0.0, 0.0, 0.0, 0.0, 0.0, 0.0, 0.0, 0.0, 0.0, 0.0, 0.0, 0.0, 0.0, 0.0, 0.0, 0.0, 0.0, 0.0, 0.0, 0.0, 0.0, 0.0, 0.0, 0.0, 0.0, 0.0, 0.0, 0.0, 0.0, 0.0, 0.0, 0.0, 0.0, 0.0, 0.0, 0.0, 0.0, 0.0, 0.0, 0.0, 0.0, 0.0, 0.0, 0.0, 0.0, 0.0, 0.0, 0.0, 0.0, 0.0, 0.0, 0.0, 0.0, 0.0, 0.0, 0.0, 0.0, 0.0, 0.0, 0.0, 0.0, 0.0, 0.0, 0.0, 0.0, 0.0, 0.0, 0.0, 0.0, 0.0, 0.0, 0.0, 0.0, 0.0, 0.0, 0.0, 0.0, 0.0, 0.0, 0.0, 0.0, 0.0, 0.0, 0.0, 0.0, 0.0, 0.0, 0.0, 0.0, 0.0, 0.0, 0.0, 0.0, 0.0, 0.0, 0.0, 0.0, 0.0, 0.0, 0.0, 0.0, 0.0, 0.0, 0.0, 0.0, 0.0, 0.0, 0.0, 0.0, 0.0, 0.0, 0.0, 0.0, 0.0, 0.0, 0.0, 0.0, 0.0, 0.0, 0.0, 0.0, 0.0, 0.0, 0.0, 0.0, 0.0, 0.0, 0.0, 0.0, 0.0, 0.0, 0.0, 0.0, 0.0, 0.0, 0.0, 0.0, 0.0, 0.0, 0.0, 0.0, 0.0, 0.0, 0.0, 0.0, 0.0, 0.0, 0.0, 0.0, 0.0, 0.0, 0.0, 0.0, 0.0, 0.0, 0.0, 0.0, 0.0, 0.0, 0.0, 0.0, 0.0, 0.0, 0.0, 0.0, 0.0, 0.0, 0.0, 0.0, 0.0, 0.0, 0.0, 0.0, 0.0, 0.0, 0.0, 0.0, 0.0, 0.0, 0.0, 0.0, 0.0, 0.0, 0.0, 0.0, 0.0, 0.0, 0.0, 0.0, 0.0, 0.0, 0.0, 0.0, 0.0, 0.0, 0.0, 0.0, 0.0, 0.0, 0.0, 0.0, 0.0, 0.0, 0.0, 0.0, 0.0, 0.0, 0.0, 0.0, 0.0, 0.0, 0.0, 0.0, 0.0, 0.0, 0.0, 0.0, 0.0, 0.0, 0.0, 0.0, 0.0, 0.0, 0.0, 0.0, 0.0, 0.0, 0.0, 0.0, 0.0, 0.0, 0.0, 0.0, 0.0, 0.0, 0.0, 0.0, 0.0, 0.0, 0.0, 0.0, 0.0, 0.0, 0.0, 0.0, 0.0, 0.0, 0.0, 0.0, 0.0, 0.0, 0.0, 0.0, 0.0, 0.0, 0.0, 0.0, 0.0, 0.0, 0.0, 0.0, 0.0, 0.0, 0.0, 0.0, 0.0, 0.0, 0.0, 0.0, 0.0, 0.0, 0.0, 0.0, 0.0, 0.0, 0.0, 0.0, 0.0, 0.0, 0.0, 0.0, 0.0, 0.0, 0.0, 0.0, 0.0, 0.0, 0.0, 0.0, 0.0, 0.0, 0.0, 0.0, 0.0, 0.0, 0.0, 0.0, 0.0, 0.0, 0.0, 0.0, 0.0, 0.0, 0.0, 0.0, 0.0, 0.0, 0.0, 0.0, 0.0, 0.0, 0.0, 0.0, 0.0, 0.0, 0.0, 0.0, 0.0, 0.0, 0.0, 0.0, 0.0, 0.0, 0.0, 0.0, 0.0, 0.0, 0.0, 0.0, 0.0, 0.0, 0.0, 0.0, 0.0, 0.0, 0.0, 0.0, 0.0, 0.0, 0.0, 0.0, 0.0, 0.0, 0.0, 0.0, 0.0, 0.0, 0.0, 0.0, 0.0, 0.0, 0.0, 0.0, 0.0, 0.0, 0.0, 0.0, 0.0, 0.0, 0.0, 0.0, 0.0, 0.0, 0.0, 0.0, 0.0, 0.0, 0.0, 0.0, 0.0, 0.0, 0.0, 0.0, 0.0, 0.0, 0.0, 0.0, 0.0, 0.0, 0.0, 0.0, 0.0, 0.0, 0.0, 0.0, 0.0, 0.0, 0.0, 0.0, 0.0, 0.0, 0.0, 0.0, 0.0, 0.0, 0.0, 0.0, 0.0, 0.0, 0.0, 0.0, 0.0, 0.0, 0.0, 0.0, 0.0, 0.0, 0.0, 0.0, 0.0, 0.0, 0.0, 0.0, 0.0, 0.0, 0.0, 0.0, 0.0, 0.0, 0.0, 0.0, 0.0, 0.0, 0.0, 0.0, 0.0, 0.0, 0.0, 0.0, 0.0, 0.0, 0.0, 0.0, 0.0, 0.0, 0.0, 0.0, 0.0, 0.0, 0.0, 0.0, 0.0, 0.0, 0.0, 0.0, 0.0, 0.0, 0.0, 0.0, 0.0, 0.0, 0.0, 0.0, 0.0, 0.0, 0.0, 0.0, 0.0, 0.0, 0.0, 0.0, 0.0, 0.0, 0.0, 0.0, 0.0, 0.0, 0.0, 0.0, 0.0, 0.0, 0.0, 0.0, 0.0, 0.0, 0.0, 0.0, 0.0, 0.0, 0.0, 0.0, 0.0, 0.0, 0.0, 0.0, 0.0, 0.0, 0.0, 0.0, 0.0, 0.0, 0.0, 0.0, 0.0, 0.0, 0.0, 0.0, 0.0, 0.0, 0.0, 0.0, 0.0, 0.0, 0.0, 0.0, 0.0, 0.0, 0.0, 0.0, 0.0, 0.0, 0.0, 0.0, 0.0, 0.0, 0.0, 0.0, 0.0, 0.0, 0.0, 0.0, 0.5, 0.0, 0.96, 0.0, 0.96, 0.0, 0.5, 0.0, 1.0, 1.0, 0.96, 1.0, 0.96, 1.0, 1.0, 1.0, 0.5, 0.9382, 0.96, 0.9382, 0.96, 1.0, 0.5, 1.0, 0.5, 0.9382, 0.5, 1.0, 0.96, 1.0, 0.96, 0.9382, 0.5, 0.07279, 0.5, 0.9382, 0.96, 0.9382, 0.96, 0.07279, 0.5, 0.07279, 0.96, 0.07279, 0.96, 0.9382, 0.5, 0.9382, 1.0, 0.07279, 1.0, 0.9382, 1.0, 0.9382, 1.0, 0.07279, 0.96, 0.07279, 1.0, 0.07279, 1.0, 0.9382, 0.96, 0.9382, 0.96, 0.07279, 0.96, 0.9382, 1.0, 0.9382, 1.0, 0.07279, 0.96, 0.0, 0.96, 0.07279, 1.0, 0.07279, 1.0, 0.0, 0.96, 0.0, 1.0, 0.0, 1.0, 0.07279, 0.96, 0.07279, 1.0, 0.0, 1.0, 0.07279, 1.0, 0.07279, 1.0, 0.0, 0.5, 0.0, 0.96, 0.0, 0.96, 0.07279, 0.5, 0.07279, 0.5, 0.0, 0.5, 0.07279, 0.96, 0.07279, 0.96, 0.0, 1.0, 0.0, 1.0, 0.07279, 1.0, 0.07279, 1.0, 0.0, 1.0, 0.07279, 1.0, 0.9382, 1.0, 0.9382, 1.0, 0.07279, 1.0, 1.0, 0.96, 1.0, 0.96, 1.0, 1.0, 1.0, 0.5, 0.0, 0.96, 0.0, 0.96, 0.0, 0.5, 0.0, 0.96, 0.0, 1.0, 0.0, 1.0, 0.0, 0.96, 0.0, 0.96, 1.0, 0.5, 1.0, 0.5, 1.0, 0.96, 1.0, 1.0, 0.9382, 1.0, 1.0, 1.0, 1.0, 1.0, 0.9382, 1.0, 0.9382, 1.0, 1.0, 1.0, 1.0, 1.0, 0.9382, 0.96, 1.0, 0.5, 1.0, 0.5, 1.0, 0.96, 1.0, 0.96, 0.0, 1.0, 0.0, 1.0, 0.0, 0.96, 0.0, 0.5, 0.0, 0.96, 0.0, 0.96, 0.0, 0.5, 0.0, 1.0, 1.0, 0.96, 1.0, 0.96, 1.0, 1.0, 1.0, 1.0, 0.07279, 1.0, 0.9382, 1.0, 0.9382, 1.0, 0.07279, 1.0, 0.0, 1.0, 0.07279, 1.0, 0.07279, 1.0, 0.0, 1.0, 0.9049, 1.0, 1.0, 1.0, 1.0, 1.0, 0.9049, 1.0, 1.0, 1.0, 1.0, 1.0, 1.0, 1.0, 1.0, 1.0, 0.06677, 1.0, 0.0, 1.0, 0.0, 1.0, 0.06677, 1.0, 0.0, 1.0, 0.0, 1.0, 0.0, 1.0, 0.0, 1.0, 0.0, 1.0, 0.0, 1.0, 0.0, 1.0, 0.0, 1.0, 0.06677, 1.0, 0.0, 1.0, 0.0, 1.0, 0.06677, 1.0, 1.0, 1.0, 1.0, 1.0, 1.0, 1.0, 1.0, 1.0, 0.9049, 1.0, 1.0, 1.0, 1.0, 1.0, 0.9049, 1.0, 0.0, 1.0, 0.06677, 1.0, 0.06677, 1.0, 0.0, 1.0, 0.9049, 1.0, 0.06677, 1.0, 0.06677, 1.0, 0.9049, 1.0, 0.9049, 1.0, 0.06677, 1.0, 0.06677, 1.0, 0.9049, 1.0, 0.0, 1.0, 0.06677, 1.0, 0.06677, 1.0, 0.0, 1.0, 0.0, 1.0, 0.06677, 1.0, 0.06677, 1.0, 0.0, 1.0, 0.9049, 1.0, 0.06677, 1.0, 0.06677, 1.0, 0.9049, 1.0, 0.0, 1.0, 0.06677, 1.0, 0.06677, 1.0, 0.0, 1.0, 0.9049, 1.0, 0.06677, 1.0, 0.06677, 1.0, 0.9049, 1.0, 0.0, 1.0, 0.06677, 1.0, 0.06677, 1.0, 0.0, 1.0, 0.0, 1.0, 0.0, 1.0, 0.06677, 1.0, 0.06677, 1.0, 1.0, 1.0, 0.9049, 1.0, 0.9049, 1.0, 1.0, 1.0, 1.0, 1.0, 0.9049, 1.0, 0.9049, 1.0, 1.0, 1.0, 1.0, 1.0, 0.9049, 1.0, 0.9049, 1.0, 1.0, 1.0, 1.0, 1.0, 0.9049, 1.0, 0.9049, 1.0, 1.0, 1.0, 0.06677, 1.0, 0.9049, 1.0, 0.9049, 1.0, 0.06677, 1.0, 0.06677, 1.0, 0.9049, 1.0, 0.9049, 1.0, 0.06677, 1.0, 0.06677, 1.0, 0.9049, 1.0, 0.9049, 1.0, 0.06677, 1.0, 0.06677, 1.0, 0.9049, 1.0, 0.9049, 1.0, 0.06677, 1.0, 0.06677, 1.0, 0.9049, 1.0, 0.9049, 1.0, 0.06677, 1.0, 0.06677, 1.0, 0.06677, 1.0, 0.9049, 1.0, 0.9049, 1.0, 0.06677, 1.0, 0.06677, 1.0, 0.9049, 1.0, 0.9049, 1.0, 0.06677, 1.0, 0.06677, 1.0, 0.9049, 1.0, 0.9049, 1.0, 0.06677, 1.0, 0.9049, 1.0, 0.9049, 1.0, 0.06677, 1.0, 0.06677, 1.0, 0.9049, 1.0, 0.9049, 1.0, 0.06677, 1.0, 0.0, 1.0, 0.0, 1.0, 0.06677, 1.0, 0.06677, 1.0, 0.0, 1.0, 0.0, 1.0, 0.06677, 1.0, 0.06677, 1.0, 0.0, 1.0, 0.06677, 1.0, 0.06677, 1.0, 0.0, 1.0, 0.0, 1.0, 0.06677, 1.0, 0.06677, 1.0, 0.0, 1.0, 1.0, 1.0, 1.0, 1.0, 1.0, 1.0, 1.0, 1.0, 1.0, 1.0, 1.0, 1.0, 1.0, 1.0, 1.0, 1.0, 0.0, 1.0, 0.0, 1.0, 0.0, 1.0, 0.0, 1.0, 0.0, 1.0, 0.0, 1.0, 0.0, 1.0, 0.0, 1.0, 0.0, 1.0, 0.0, 1.0, 0.0, 1.0, 0.0, 1.0, 0.0, 1.0, 0.0, 1.0, 0.0, 1.0, 0.0, 1.0, 1.0, 1.0, 1.0, 1.0, 1.0, 1.0, 1.0, 1.0, 1.0, 1.0, 1.0, 1.0, 1.0, 1.0, 1.0, 1.0, 1.0, 1.0, 1.0, 1.0, 1.0, 1.0, 1.0, 1.0, 1.0, 1.0, 1.0, 1.0, 1.0, 1.0, 1.0, 1.0, 0.9049, 1.0, 1.0, 1.0, 1.0, 1.0, 0.9049, 1.0, 0.9049, 1.0, 1.0, 1.0, 1.0, 1.0, 0.9049, 1.0, 0.0, 1.0, 0.0, 1.0, 0.0, 1.0, 0.0, 1.0, 0.0, 1.0, 0.0, 1.0, 0.0, 1.0, 0.0, 1.0, 1.0, 1.0, 1.0, 1.0, 1.0, 1.0, 1.0, 1.0, 1.0, 1.0, 1.0, 1.0, 1.0, 1.0, 1.0, 1.0, 0.0, 1.0, 0.0, 1.0, 0.0, 1.0, 0.0, 1.0, 0.0, 1.0, 0.0, 1.0, 0.0, 1.0, 0.0, 1.0, 0.9049, 1.0, 0.9049, 1.0, 1.0, 1.0, 1.0, 1.0, 0.9049, 1.0, 0.9049, 1.0, 1.0, 1.0, 1.0, 0.5, 0.0, 0.6667, 0.0, 0.6667, 0.0, 0.5, 0.0, 0.7777, 0.0, 0.8333, 0.0, 0.8333, 0.0, 0.7777, 0.0, 1.0, 1.0, 0.8333, 1.0, 0.8333, 1.0, 1.0, 1.0, 0.7222, 1.0, 0.6667, 1.0, 0.6667, 1.0, 0.7222, 1.0, 0.5, 0.8097, 0.6667, 0.8097, 0.6667, 1.0, 0.5, 1.0, 0.7777, 0.8097, 0.8333, 0.8097, 0.8333, 1.0, 0.7777, 1.0, 0.5, 0.8097, 0.5, 1.0, 0.6667, 1.0, 0.6667, 0.8097, 0.7777, 0.8097, 0.7777, 1.0, 0.8333, 1.0, 0.8333, 0.8097, 0.7777, 0.0, 0.7777, 0.1903, 0.8333, 0.1903, 0.8333, 0.0, 0.7777, 0.6032, 0.7777, 0.8097, 0.8333, 0.8097, 0.8333, 0.6032, 0.5, 0.0, 0.5, 0.1903, 0.6667, 0.1903, 0.6667, 0.0, 0.5, 0.6032, 0.5, 0.8097, 0.6667, 0.8097, 0.6667, 0.6032, 0.7777, 0.0, 0.8333, 0.0, 0.8333, 0.1903, 0.7777, 0.1903, 0.7777, 0.6032, 0.8333, 0.6032, 0.8333, 0.8097, 0.7777, 0.8097, 0.5, 0.0, 0.6667, 0.0, 0.6667, 0.1903, 0.5, 0.1903, 0.5, 0.6032, 0.6667, 0.6032, 0.6667, 0.8097, 0.5, 0.8097, 1.0, 0.0, 1.0, 0.1903, 1.0, 0.1903, 1.0, 0.0, 1.0, 0.6032, 1.0, 0.8097, 1.0, 0.8097, 1.0, 0.6032, 0.5, 1.0, 0.5, 0.8097, 0.5, 0.8097, 0.5, 1.0, 0.5, 0.3968, 0.5, 0.1903, 0.5, 0.1903, 0.5, 0.3968, 0.8333, 0.0, 1.0, 0.0, 1.0, 0.1903, 0.8333, 0.1903, 0.8333, 0.6032, 1.0, 0.6032, 1.0, 0.8097, 0.8333, 0.8097, 0.8333, 0.0, 0.8333, 0.1903, 1.0, 0.1903, 1.0, 0.0, 0.8333, 0.6032, 0.8333, 0.8097, 1.0, 0.8097, 1.0, 0.6032, 0.5, 0.3968, 0.5, 0.1903, 0.5, 0.1903, 0.5, 0.3968, 0.5, 1.0, 0.5, 0.8097, 0.5, 0.8097, 0.5, 1.0, 1.0, 0.6032, 1.0, 0.8097, 1.0, 0.8097, 1.0, 0.6032, 1.0, 0.0, 1.0, 0.1903, 1.0, 0.1903, 1.0, 0.0, 0.7222, 1.0, 0.6667, 1.0, 0.6667, 1.0, 0.7222, 1.0, 1.0, 1.0, 0.8333, 1.0, 0.8333, 1.0, 1.0, 1.0, 0.7777, 0.0, 0.8333, 0.0, 0.8333, 0.0, 0.7777, 0.0, 0.5, 0.0, 0.6667, 0.0, 0.6667, 0.0, 0.5, 0.0, 0.8333, 0.0, 1.0, 0.0, 1.0, 0.0, 0.8333, 0.0, 0.6667, 1.0, 0.5, 1.0, 0.5, 1.0, 0.6667, 1.0, 1.0, 0.8097, 1.0, 1.0, 1.0, 1.0, 1.0, 0.8097, 0.5, 0.1903, 0.5, 0.0, 0.5, 0.0, 0.5, 0.1903, 0.5, 0.0, 0.5419, 0.0, 0.5419, 0.0, 0.5, 0.0, 0.8651, 0.0, 0.9581, 0.0, 0.9581, 0.0, 0.8651, 0.0, 1.0, 1.0, 0.9581, 1.0, 0.9581, 1.0, 1.0, 1.0, 0.6459, 1.0, 0.5419, 1.0, 0.5419, 1.0, 0.6459, 1.0, 0.5, 0.8427, 0.5419, 0.8427, 0.5419, 1.0, 0.5, 1.0, 0.8651, 0.8427, 0.9581, 0.8427, 0.9581, 1.0, 0.8651, 1.0, 0.5, 0.8427, 0.5, 1.0, 0.5419, 1.0, 0.5419, 0.8427, 0.8651, 0.8427, 0.8651, 1.0, 0.9581, 1.0, 0.9581, 0.8427, 0.8651, 0.0, 0.8651, 0.1573, 0.9581, 0.1573, 0.9581, 0.0, 0.8651, 0.5026, 0.8651, 0.8427, 0.9581, 0.8427, 0.9581, 0.5026, 0.5, 0.0, 0.5, 0.1573, 0.5419, 0.1573, 0.5419, 0.0, 0.5, 0.5026, 0.5, 0.8427, 0.5419, 0.8427, 0.5419, 0.5026, 0.8651, 0.0, 0.9581, 0.0, 0.9581, 0.1573, 0.8651, 0.1573, 0.8651, 0.5026, 0.9581, 0.5026, 0.9581, 0.8427, 0.8651, 0.8427, 0.5, 0.0, 0.5419, 0.0, 0.5419, 0.1573, 0.5, 0.1573, 0.5, 0.5026, 0.5419, 0.5026, 0.5419, 0.8427, 0.5, 0.8427, 1.0, 0.0, 1.0, 0.1573, 1.0, 0.1573, 1.0, 0.0, 1.0, 0.5026, 1.0, 0.8427, 1.0, 0.8427, 1.0, 0.5026, 0.5, 1.0, 0.5, 0.8427, 0.5, 0.8427, 0.5, 1.0, 0.5, 0.33, 0.5, 0.1573, 0.5, 0.1573, 0.5, 0.33, 0.9581, 0.0, 1.0, 0.0, 1.0, 0.1573, 0.9581, 0.1573, 0.9581, 0.5026, 1.0, 0.5026, 1.0, 0.8427, 0.9581, 0.8427, 0.9581, 0.0, 0.9581, 0.1573, 1.0, 0.1573, 1.0, 0.0, 0.9581, 0.5026, 0.9581, 0.8427, 1.0, 0.8427, 1.0, 0.5026, 0.5, 0.33, 0.5, 0.1573, 0.5, 0.1573, 0.5, 0.33, 0.5, 1.0, 0.5, 0.8427, 0.5, 0.8427, 0.5, 1.0, 1.0, 0.5026, 1.0, 0.8427, 1.0, 0.8427, 1.0, 0.5026, 1.0, 0.0, 1.0, 0.1573, 1.0, 0.1573, 1.0, 0.0, 0.6459, 1.0, 0.5419, 1.0, 0.5419, 1.0, 0.6459, 1.0, 1.0, 1.0, 0.9581, 1.0, 0.9581, 1.0, 1.0, 1.0, 0.8651, 0.0, 0.9581, 0.0, 0.9581, 0.0, 0.8651, 0.0, 0.5, 0.0, 0.5419, 0.0, 0.5419, 0.0, 0.5, 0.0, 0.9581, 0.0, 1.0, 0.0, 1.0, 0.0, 0.9581, 0.0, 0.5419, 1.0, 0.5, 1.0, 0.5, 1.0, 0.5419, 1.0, 1.0, 0.8427, 1.0, 1.0, 1.0, 1.0, 1.0, 0.8427, 0.5, 0.1573, 0.5, 0.0, 0.5, 0.0, 0.5, 0.1573, 1.0, 0.06759, 1.0, 0.9269, 1.0, 0.9269, 1.0, 0.06759, 1.0, 1.0, 1.0, 0.9269, 1.0, 0.9269, 1.0, 1.0, 1.0, 0.06759, 1.0, 0.9269, 1.0, 0.9269, 1.0, 0.06759, 1.0, 1.0, 1.0, 0.9269, 1.0, 0.9269, 1.0, 1.0, 1.0, 0.06759, 1.0, 0.9269, 1.0, 0.9269, 1.0, 0.06759, 1.0, 0.06759, 1.0, 0.06759, 1.0, 0.9269, 1.0, 0.9269, 1.0, 1.0, 1.0, 0.9269, 1.0, 0.9269, 1.0, 1.0, 1.0, 0.06759, 1.0, 0.9269, 1.0, 0.9269, 1.0, 0.06759, 1.0, 0.9269, 1.0, 1.0, 1.0, 1.0, 1.0, 0.9269, 1.0, 1.0, 1.0, 1.0, 1.0, 1.0, 1.0, 1.0, 1.0, 0.06759, 1.0, 0.0, 1.0, 0.0, 1.0, 0.06759, 1.0, 0.0, 1.0, 0.0, 1.0, 0.0, 1.0, 0.0, 1.0, 0.0, 1.0, 0.0, 1.0, 0.0, 1.0, 0.0, 1.0, 1.0, 1.0, 1.0, 1.0, 1.0, 1.0, 1.0, 1.0, 0.06759, 1.0, 0.06759, 1.0, 0.9269, 1.0, 0.9269, 1.0, 0.06759, 1.0, 0.9269, 1.0, 0.9269, 1.0, 0.06759, 1.0, 1.0, 1.0, 1.0, 1.0, 1.0, 1.0, 1.0, 1.0, 0.9269, 1.0, 1.0, 1.0, 1.0, 1.0, 0.9269, 1.0, 0.0, 1.0, 0.0, 1.0, 0.0, 1.0, 0.0, 1.0, 1.0, 1.0, 1.0, 1.0, 1.0, 1.0, 1.0, 1.0, 0.0, 1.0, 0.0, 1.0, 0.0, 1.0, 0.0, 1.0, 0.9269, 1.0, 0.9269, 1.0, 1.0, 1.0, 1.0, 0.6459, 0.0, 0.75, 0.0, 0.75, 0.0, 0.6459, 0.0, 0.8651, 1.0, 0.75, 1.0, 0.75, 1.0, 0.8651, 1.0, 0.6459, 0.5026, 0.75, 0.5026, 0.75, 0.8427, 0.6459, 0.8427, 0.6459, 0.0, 0.75, 0.0, 0.75, 0.1573, 0.6459, 0.1573, 0.6459, 0.5026, 0.6459, 0.8427, 0.75, 0.8427, 0.75, 0.5026, 0.6459, 0.0, 0.6459, 0.1573, 0.75, 0.1573, 0.75, 0.0, 0.6459, 0.8427, 0.6459, 1.0, 0.75, 1.0, 0.75, 0.8427, 0.6459, 0.8427, 0.75, 0.8427, 0.75, 1.0, 0.6459, 1.0, 0.8651, 1.0, 0.75, 1.0, 0.75, 1.0, 0.8651, 1.0, 0.6459, 0.0, 0.75, 0.0, 0.75, 0.0, 0.6459, 0.0, 0.6459, 0.33, 0.6459, 0.5026, 0.75, 0.5026, 0.75, 0.33, 0.6459, 0.33, 0.75, 0.33, 0.75, 0.5026, 0.6459, 0.5026, 1.0, 0.33, 1.0, 0.5026, 1.0, 0.5026, 1.0, 0.33, 0.5, 0.8427, 0.5, 0.5026, 0.5, 0.5026, 0.5, 0.8427, 0.9581, 0.33, 0.9581, 0.5026, 1.0, 0.5026, 1.0, 0.33, 0.9581, 0.33, 1.0, 0.33, 1.0, 0.5026, 0.9581, 0.5026, 0.5, 0.8427, 0.5, 0.5026, 0.5, 0.5026, 0.5, 0.8427, 1.0, 0.33, 1.0, 0.5026, 1.0, 0.5026, 1.0, 0.33, 0.5, 0.33, 0.5419, 0.33, 0.5419, 0.5026, 0.5, 0.5026, 0.8651, 0.33, 0.9581, 0.33, 0.9581, 0.5026, 0.8651, 0.5026, 0.5, 0.33, 0.5, 0.5026, 0.5419, 0.5026, 0.5419, 0.33, 0.8651, 0.33, 0.8651, 0.5026, 0.9581, 0.5026, 0.9581, 0.33, 0.5419, 0.33, 0.6459, 0.33, 0.6459, 0.5026, 0.5419, 0.5026, 0.5419, 0.33, 0.5419, 0.5026, 0.6459, 0.5026, 0.6459, 0.33, 0.5419, 0.0, 0.6459, 0.0, 0.6459, 0.0, 0.5419, 0.0, 0.5419, 0.8427, 0.6459, 0.8427, 0.6459, 1.0, 0.5419, 1.0, 0.5419, 0.8427, 0.5419, 1.0, 0.6459, 1.0, 0.6459, 0.8427, 0.5419, 0.0, 0.5419, 0.1573, 0.6459, 0.1573, 0.6459, 0.0, 0.5419, 0.5026, 0.5419, 0.8427, 0.6459, 0.8427, 0.6459, 0.5026, 0.5419, 0.0, 0.6459, 0.0, 0.6459, 0.1573, 0.5419, 0.1573, 0.5419, 0.5026, 0.6459, 0.5026, 0.6459, 0.8427, 0.5419, 0.8427, 0.5419, 0.0, 0.6459, 0.0, 0.6459, 0.0, 0.5419, 0.0, 0.75, 1.0, 0.6459, 1.0, 0.6459, 1.0, 0.75, 1.0, 0.75, 1.0, 0.6459, 1.0, 0.6459, 1.0, 0.75, 1.0, 0.75, 0.33, 0.75, 0.5026, 0.8651, 0.5026, 0.8651, 0.33, 0.75, 0.33, 0.8651, 0.33, 0.8651, 0.5026, 0.75, 0.5026, 0.9581, 1.0, 0.8651, 1.0, 0.8651, 1.0, 0.9581, 1.0, 0.9581, 1.0, 0.8651, 1.0, 0.8651, 1.0, 0.9581, 1.0, 0.75, 0.0, 0.8651, 0.0, 0.8651, 0.0, 0.75, 0.0, 0.75, 0.5026, 0.8651, 0.5026, 0.8651, 0.8427, 0.75, 0.8427, 0.75, 0.0, 0.8651, 0.0, 0.8651, 0.1573, 0.75, 0.1573, 0.75, 0.5026, 0.75, 0.8427, 0.8651, 0.8427, 0.8651, 0.5026, 0.75, 0.0, 0.75, 0.1573, 0.8651, 0.1573, 0.8651, 0.0, 0.75, 0.8427, 0.75, 1.0, 0.8651, 1.0, 0.8651, 0.8427, 0.75, 0.8427, 0.8651, 0.8427, 0.8651, 1.0, 0.75, 1.0, 0.75, 0.0, 0.8651, 0.0, 0.8651, 0.0, 0.75, 0.0, 0.75, 0.1573, 0.8651, 0.1573, 0.8651, 0.33, 0.75, 0.33, 0.75, 0.1573, 0.75, 0.33, 0.8651, 0.33, 0.8651, 0.1573, 0.5419, 0.1573, 0.5419, 0.33, 0.6459, 0.33, 0.6459, 0.1573, 0.5419, 0.1573, 0.6459, 0.1573, 0.6459, 0.33, 0.5419, 0.33, 0.8651, 0.1573, 0.8651, 0.33, 0.9581, 0.33, 0.9581, 0.1573, 0.5, 0.1573, 0.5, 0.33, 0.5419, 0.33, 0.5419, 0.1573, 0.8651, 0.1573, 0.9581, 0.1573, 0.9581, 0.33, 0.8651, 0.33, 0.5, 0.1573, 0.5419, 0.1573, 0.5419, 0.33, 0.5, 0.33, 1.0, 0.1573, 1.0, 0.33, 1.0, 0.33, 1.0, 0.1573, 0.9581, 0.1573, 1.0, 0.1573, 1.0, 0.33, 0.9581, 0.33, 0.9581, 0.1573, 0.9581, 0.33, 1.0, 0.33, 1.0, 0.1573, 1.0, 0.1573, 1.0, 0.33, 1.0, 0.33, 1.0, 0.1573, 0.6459, 0.1573, 0.75, 0.1573, 0.75, 0.33, 0.6459, 0.33, 0.6459, 0.1573, 0.6459, 0.33, 0.75, 0.33, 0.75, 0.1573, 0.5, 0.5026, 0.5, 0.33, 0.5, 0.33, 0.5, 0.5026, 0.5, 0.5026, 0.5, 0.33, 0.5, 0.33, 0.5, 0.5026, 0.6667, 0.0, 0.7222, -3.638e-12, 0.7222, 0.0, 0.6667, 0.0, 0.7222, -3.638e-12, 0.7777, 0.0, 0.7777, 0.0, 0.7222, 0.0, 0.8333, 1.0, 0.7777, 1.0, 0.7777, 1.0, 0.8333, 1.0, 0.7777, 1.0, 0.7222, 1.0, 0.7222, 1.0, 0.7777, 1.0, 0.6667, 0.6032, 0.7222, 0.6032, 0.7222, 0.8097, 0.6667, 0.8097, 0.7222, 0.6032, 0.7777, 0.6032, 0.7777, 0.8097, 0.7222, 0.8097, 0.6667, 0.0, 0.7222, 0.0, 0.7222, 0.1903, 0.6667, 0.1903, 0.7222, 0.0, 0.7777, 0.0, 0.7777, 0.1903, 0.7222, 0.1903, 0.6667, 0.6032, 0.6667, 0.8097, 0.7222, 0.8097, 0.7222, 0.6032, 0.7222, 0.6032, 0.7222, 0.8097, 0.7777, 0.8097, 0.7777, 0.6032, 0.6667, 0.0, 0.6667, 0.1903, 0.7222, 0.1903, 0.7222, -3.638e-12, 0.7222, -3.638e-12, 0.7222, 0.1903, 0.7777, 0.1903, 0.7777, 0.0, 0.6667, 0.8097, 0.6667, 1.0, 0.7222, 1.0, 0.7222, 0.8097, 0.7222, 0.8097, 0.7222, 1.0, 0.7777, 1.0, 0.7777, 0.8097, 0.6667, 0.8097, 0.7222, 0.8097, 0.7222, 1.0, 0.6667, 1.0, 0.7222, 0.8097, 0.7777, 0.8097, 0.7777, 1.0, 0.7222, 1.0, 0.8333, 1.0, 0.7777, 1.0, 0.7777, 1.0, 0.8333, 1.0, 0.7777, 1.0, 0.7222, 1.0, 0.7222, 1.0, 0.7777, 1.0, 0.6667, 0.0, 0.7222, 0.0, 0.7222, 0.0, 0.6667, 0.0, 0.7222, 0.0, 0.7777, 0.0, 0.7777, 0.0, 0.7222, 0.0, 0.7222, 0.1903, 0.7222, 0.3968, 0.7777, 0.3968, 0.7777, 0.1903, 0.7222, 0.3968, 0.7222, 0.6032, 0.7777, 0.6032, 0.7777, 0.3968, 0.6667, 0.1903, 0.6667, 0.3968, 0.7222, 0.3968, 0.7222, 0.1903, 0.6667, 0.3968, 0.6667, 0.6032, 0.7222, 0.6032, 0.7222, 0.3968, 0.7222, 0.1903, 0.7777, 0.1903, 0.7777, 0.3968, 0.7222, 0.3968, 0.7222, 0.3968, 0.7777, 0.3968, 0.7777, 0.6032, 0.7222, 0.6032, 0.6667, 0.1903, 0.7222, 0.1903, 0.7222, 0.3968, 0.6667, 0.3968, 0.6667, 0.3968, 0.7222, 0.3968, 0.7222, 0.6032, 0.6667, 0.6032, 1.0, 0.1903, 1.0, 0.3968, 1.0, 0.3968, 1.0, 0.1903, 1.0, 0.3968, 1.0, 0.6032, 1.0, 0.6032, 1.0, 0.3968, 0.5, 0.8097, 0.5, 0.6032, 0.5, 0.6032, 0.5, 0.8097, 0.5, 0.6032, 0.5, 0.3968, 0.5, 0.3968, 0.5, 0.6032, 0.8333, 0.1903, 0.8333, 0.3968, 1.0, 0.3968, 1.0, 0.1903, 0.8333, 0.3968, 0.8333, 0.6032, 1.0, 0.6032, 1.0, 0.3968, 0.8333, 0.1903, 1.0, 0.1903, 1.0, 0.3968, 0.8333, 0.3968, 0.8333, 0.3968, 1.0, 0.3968, 1.0, 0.6032, 0.8333, 0.6032, 0.5, 0.8097, 0.5, 0.6032, 0.5, 0.6032, 0.5, 0.8097, 0.5, 0.6032, 0.5, 0.3968, 0.5, 0.3968, 0.5, 0.6032, 1.0, 0.1903, 1.0, 0.3968, 1.0, 0.3968, 1.0, 0.1903, 1.0, 0.3968, 1.0, 0.6032, 1.0, 0.6032, 1.0, 0.3968, 0.5, 0.1903, 0.6667, 0.1903, 0.6667, 0.3968, 0.5, 0.3968, 0.5, 0.3968, 0.6667, 0.3968, 0.6667, 0.6032, 0.5, 0.6032, 0.7777, 0.1903, 0.8333, 0.1903, 0.8333, 0.3968, 0.7777, 0.3968, 0.7777, 0.3968, 0.8333, 0.3968, 0.8333, 0.6032, 0.7777, 0.6032, 0.5, 0.1903, 0.5, 0.3968, 0.6667, 0.3968, 0.6667, 0.1903, 0.5, 0.3968, 0.5, 0.6032, 0.6667, 0.6032, 0.6667, 0.3968, 0.7777, 0.1903, 0.7777, 0.3968, 0.8333, 0.3968, 0.8333, 0.1903, 0.7777, 0.3968, 0.7777, 0.6032, 0.8333, 0.6032, 0.8333, 0.3968, 1.0, 0.0, 1.0, 0.06759, 1.0, 0.06759, 1.0, 0.0, 1.0, 0.0, 1.0, 0.0, 1.0, 0.06759, 1.0, 0.06759, 1.0, 0.9269, 1.0, 0.06759, 1.0, 0.06759, 1.0, 0.9269, 1.0, 0.0, 1.0, 0.06759, 1.0, 0.06759, 1.0, 0.0, 1.0, 0.0, 1.0, 0.0, 1.0, 0.06759, 1.0, 0.06759, 1.0, 0.0, 1.0, 0.06759, 1.0, 0.06759, 1.0, 0.0, 1.0, 0.0, 1.0, 0.06759, 1.0, 0.06759, 1.0, 0.0, 1.0, 0.0, 1.0, 0.06759, 1.0, 0.06759, 1.0, 0.0, 1.0, 0.9269, 1.0, 0.06759, 1.0, 0.06759, 1.0, 0.9269, 1.0, 0.9269, 1.0, 0.06759, 1.0, 0.06759, 1.0, 0.9269])
me_plane.materials.append(None)
me_plane.update()
me_plane_001 = bpy.data.meshes.new('Plane.001')
me_plane_001.from_pydata([(-4.0, -7.51, 0.0), (4.0, -7.51, 0.0), (-4.0, 0.4897, 0.0), (4.0, 0.4897, 0.0), (-4.0, 0.4897, 0.0), (-4.0, -7.51, 0.0), (4.0, -7.51, 0.0), (4.0, 0.4897, 0.0), (-4.0, 0.4897, 0.0), (4.0, 0.4897, 0.0), (4.0, -7.51, 0.0), (4.0, 0.4897, 0.0)], [], [(0, 2, 3, 1), (5, 6, 7, 4), (1, 3, 7, 6), (2, 0, 5, 4), (3, 2, 4, 7), (0, 1, 6, 5), (7, 4, 8, 9), (6, 7, 11, 10)])
_uv = me_plane_001.uv_layers.new(name='UVMap')
_uv.uv.foreach_set('vector', [0.0, 0.0, 0.0, 1.0, 1.0, 1.0, 1.0, 0.0, 0.0, 0.0, 1.0, 0.0, 1.0, 1.0, 0.0, 1.0, 1.0, 0.0, 1.0, 1.0, 1.0, 1.0, 1.0, 0.0, 0.0, 1.0, 0.0, 0.0, 0.0, 0.0, 0.0, 1.0, 1.0, 1.0, 0.0, 1.0, 0.0, 1.0, 1.0, 1.0, 0.0, 0.0, 1.0, 0.0, 1.0, 0.0, 0.0, 0.0, 1.0, 1.0, 0.0, 1.0, 0.0, 1.0, 1.0, 1.0, 1.0, 0.0, 1.0, 1.0, 1.0, 1.0, 1.0, 0.0])
me_plane_001.update()
me_plane_002 = bpy.data.meshes.new('Plane.002')
me_plane_002.from_pydata([(-4.0, 0.4897, 0.0), (4.0, 0.4897, 0.0), (-4.0, 0.4897, 4.0), (4.0, 0.4897, 4.0), (3.997, 0.4897, 0.115), (-4.003, 0.4897, 0.115), (4.0, 0.4747, 0.0), (-4.0, 0.4747, 0.0), (3.997, 0.4747, 0.115), (-4.003, 0.4747, 0.115)], [], [(4, 5, 2, 3), (5, 4, 8, 9), (6, 7, 9, 8), (4, 1, 6, 8), (1, 0, 7, 6), (0, 5, 9, 7)])
_uv = me_plane_002.uv_layers.new(name='UVMap')
_uv.uv.foreach_set('vector', [1.0, 1.0, 0.0, 1.0, 0.0, 1.0, 1.0, 1.0, 0.0, 1.0, 1.0, 1.0, 1.0, 1.0, 0.0, 1.0, 1.0, 1.0, 0.0, 1.0, 0.0, 1.0, 1.0, 1.0, 0.0, 0.0, 0.0, 0.0, 0.0, 0.0, 0.0, 0.0, 0.0, 0.0, 0.0, 0.0, 0.0, 0.0, 0.0, 0.0, 0.0, 0.0, 0.0, 0.0, 0.0, 0.0, 0.0, 0.0])
me_plane_002.update()
me_plane_004 = bpy.data.meshes.new('Plane.004')
me_plane_004.from_pydata([(4.0, -7.51, 0.0), (4.0, 0.4897, 0.0), (4.0, -7.51, 4.0), (4.0, 0.4897, 4.0), (4.0, -7.51, 0.11), (4.0, 0.4897, 0.11), (4.0, -7.51, 0.11), (4.0, 0.4897, 0.11), (4.0, -7.51, 0.0), (4.0, 0.4897, 0.0), (4.0, -7.51, 0.11), (4.0, 0.4897, 0.11), (3.985, -7.51, 0.0), (3.985, 0.4897, 0.0), (3.985, -7.51, 0.11), (3.985, 0.4897, 0.11)], [], [(4, 5, 3, 2), (1, 5, 11, 9), (4, 5, 7, 6), (9, 11, 15, 13), (5, 4, 10, 11), (4, 0, 8, 10), (0, 1, 9, 8), (12, 13, 15, 14), (8, 9, 13, 12), (11, 10, 14, 15), (10, 8, 12, 14)])
_uv = me_plane_004.uv_layers.new(name='UVMap')
_uv.uv.foreach_set('vector', [1.0, 0.0, 1.0, 1.0, 1.0, 1.0, 1.0, 0.0, 0.0, 0.0, 0.0, 0.0, 0.0, 0.0, 0.0, 0.0, 1.0, 0.0, 1.0, 1.0, 1.0, 1.0, 1.0, 0.0, 0.0, 0.0, 0.0, 0.0, 0.0, 0.0, 0.0, 0.0, 1.0, 1.0, 1.0, 0.0, 1.0, 0.0, 1.0, 1.0, 0.0, 0.0, 0.0, 0.0, 0.0, 0.0, 0.0, 0.0, 0.0, 0.0, 0.0, 0.0, 0.0, 0.0, 0.0, 0.0, 1.0, 0.0, 1.0, 1.0, 1.0, 1.0, 1.0, 0.0, 0.0, 0.0, 0.0, 0.0, 0.0, 0.0, 0.0, 0.0, 1.0, 1.0, 1.0, 0.0, 1.0, 0.0, 1.0, 1.0, 0.0, 0.0, 0.0, 0.0, 0.0, 0.0, 0.0, 0.0])
me_plane_004.update()
me_plane_005 = bpy.data.meshes.new('Plane.005')
me_plane_005.from_pydata([(-0.8838, 3.113, 0.4226), (-0.3841, 3.113, 0.4226), (-0.8838, 3.113, 1.123), (-0.3841, 3.113, 1.123), (-0.8838, 3.083, 1.123), (-0.8838, 3.083, 0.4226), (-0.3841, 3.083, 0.4226), (-0.3841, 3.083, 1.123), (-0.8548, 3.083, 1.095), (-0.8548, 3.083, 0.4501), (-0.4131, 3.083, 0.4501), (-0.4131, 3.083, 1.095), (-0.8548, 3.083, 1.095), (-0.8548, 3.083, 0.4501), (-0.4131, 3.083, 0.4501), (-0.4131, 3.083, 1.095), (-0.8548, 3.102, 1.095), (-0.8548, 3.102, 0.4501), (-0.4131, 3.102, 0.4501), (-0.4131, 3.102, 1.095)], [], [(6, 7, 11, 10), (0, 1, 6, 5), (1, 3, 7, 6), (2, 0, 5, 4), (3, 2, 4, 7), (10, 11, 15, 14), (4, 5, 9, 8), (7, 4, 8, 11), (5, 6, 10, 9), (15, 12, 16, 19), (8, 9, 13, 12), (11, 8, 12, 15), (9, 10, 14, 13), (17, 18, 19, 16), (13, 14, 18, 17), (14, 15, 19, 18), (12, 13, 17, 16)])
_uv = me_plane_005.uv_layers.new(name='UVMap')
_uv.uv.foreach_set('vector', [1.0, 0.0, 1.0, 1.0, 1.0, 1.0, 1.0, 0.0, 0.0, 0.0, 1.0, 0.0, 1.0, 0.0, 0.0, 0.0, 1.0, 0.0, 1.0, 1.0, 1.0, 1.0, 1.0, 0.0, 0.0, 1.0, 0.0, 0.0, 0.0, 0.0, 0.0, 1.0, 1.0, 1.0, 0.0, 1.0, 0.0, 1.0, 1.0, 1.0, 1.0, 0.0, 1.0, 1.0, 1.0, 1.0, 1.0, 0.0, 0.0, 1.0, 0.0, 0.0, 0.0, 0.0, 0.0, 1.0, 1.0, 1.0, 0.0, 1.0, 0.0, 1.0, 1.0, 1.0, 0.0, 0.0, 1.0, 0.0, 1.0, 0.0, 0.0, 0.0, 1.0, 1.0, 0.0, 1.0, 0.0, 1.0, 1.0, 1.0, 0.0, 1.0, 0.0, 0.0, 0.0, 0.0, 0.0, 1.0, 1.0, 1.0, 0.0, 1.0, 0.0, 1.0, 1.0, 1.0, 0.0, 0.0, 1.0, 0.0, 1.0, 0.0, 0.0, 0.0, 0.0, 0.0, 1.0, 0.0, 1.0, 1.0, 0.0, 1.0, 0.0, 0.0, 1.0, 0.0, 1.0, 0.0, 0.0, 0.0, 1.0, 0.0, 1.0, 1.0, 1.0, 1.0, 1.0, 0.0, 0.0, 1.0, 0.0, 0.0, 0.0, 0.0, 0.0, 1.0])
me_plane_005.update()

# ---- objects
ob_koltuk = bpy.data.objects.new('koltuk', me_plane)
ob_parke = bpy.data.objects.new('Parke', me_plane_001)
ob_duvar1 = bpy.data.objects.new('Duvar1', me_plane_002)
ob_duvar2 = bpy.data.objects.new('Duvar2', me_plane_004)
ob_plane = bpy.data.objects.new('Plane', me_plane_005)

# ---- transforms, parenting, visibility, modifiers, constraints
ob_koltuk.location = (0.0, 0.0, 0.1199)
_m = ob_koltuk.modifiers.new('Mirror', 'MIRROR')
_m.merge_threshold = 1e-06
_m = ob_koltuk.modifiers.new('Subdivision', 'SUBSURF')
_m.levels = 2
ob_parke.location = (0.0, 0.0, 0.0)
ob_duvar1.location = (0.0, 0.0, 0.0)
ob_duvar2.location = (0.0, 0.0, 0.0)
ob_plane.location = (0.0, -2.618, 0.6194)
_m = ob_plane.modifiers.new('Array', 'ARRAY')
_m.count = 3
_m.relative_offset_displace = (1.3, 0.0, 0.0)

# ---- collection membership
col_collection.objects.link(ob_koltuk)
col_collection.objects.link(ob_parke)
col_collection.objects.link(ob_duvar1)
col_collection.objects.link(ob_duvar2)
col_collection.objects.link(ob_plane)

# ---- scene / render settings (as saved in the file)
scene.frame_start = 1; scene.frame_end = 250; scene.frame_set(182)
scene.render.engine = 'BLENDER_EEVEE_NEXT'
scene.cycles.sampling_pattern = 'TABULATED_SOBOL'
scene.cycles.use_light_tree = False
scene.eevee.taa_render_samples = 32
scene.view_settings.view_transform = 'Filmic'
bpy.context.view_layer.update()

# ---- added for rendering (the .blend has no active camera and no usable light): camera, sun
cam_auto = bpy.data.cameras.new('AutoCamera')
cam_auto.lens = 50.0
cam_auto.sensor_width = 36.0
cam_auto.clip_end = 1000.0
ob_auto_camera = bpy.data.objects.new('AutoCamera', cam_auto)
scene.collection.objects.link(ob_auto_camera)
ob_auto_camera.location = (11.1065, -16.8373, 10.8865)
ob_auto_camera.rotation_euler = (1.09748, -7.21219e-08, 0.694738)
scene.camera = ob_auto_camera
light_auto_sun = bpy.data.lights.new('AutoSun', 'SUN')
light_auto_sun.energy = 3.0
light_auto_sun.angle = 0.0523599
ob_auto_sun = bpy.data.objects.new('AutoSun', light_auto_sun)
scene.collection.objects.link(ob_auto_sun)
ob_auto_sun.rotation_euler = (0.872665, 0.174533, 0.523599)
bpy.context.view_layer.update()
